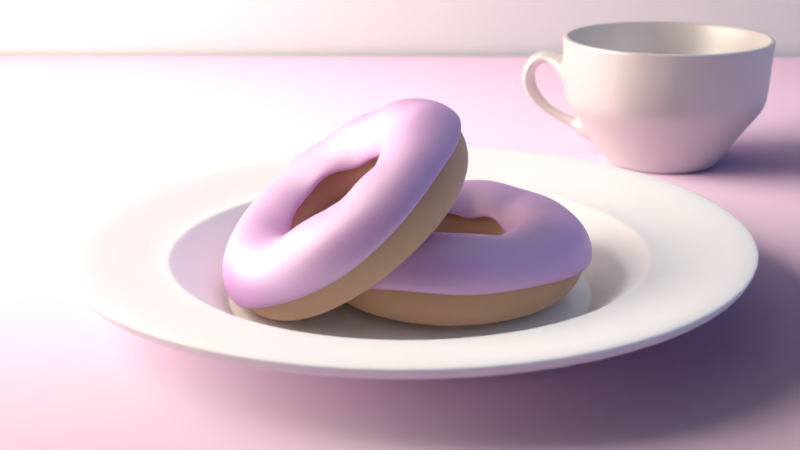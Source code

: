 # Source: donuts5.blend  (saved by Blender 2.79.0; exported with 4.5.12 LTS)
import bpy
from mathutils import Matrix  # noqa: F401  (used for matrix-valued properties, if any)

bpy.ops.wm.read_factory_settings(use_empty=True)
scene = bpy.context.scene
scene.name = 'Scene'

# ---- collections
col_collection_1 = bpy.data.collections.new('Collection 1'); scene.collection.children.link(col_collection_1)
col_collection_2 = bpy.data.collections.new('Collection 2'); scene.collection.children.link(col_collection_2)
col_collection_3 = bpy.data.collections.new('Collection 3'); scene.collection.children.link(col_collection_3)
col_collection_4 = bpy.data.collections.new('Collection 4'); scene.collection.children.link(col_collection_4)
col_collection_5 = bpy.data.collections.new('Collection 5'); scene.collection.children.link(col_collection_5)
col_collection_5.hide_render = True
col_collection_5.hide_viewport = True
col_collection_11 = bpy.data.collections.new('Collection 11'); scene.collection.children.link(col_collection_11)

# ---- images (referenced by path relative to the original .blend; pixels are not part of the script)
import os
ASSET_DIR = os.environ.get("B2B_ASSET_DIR", "")  # directory of the original .blend (textures are referenced by path, not embedded)
HERE = os.path.dirname(os.path.abspath(__file__))  # packed textures are extracted next to this script under _unpacked/

def load_image(name, relpath, width, height, colorspace="sRGB"):
    """Load a texture the original file referenced (path relative to the .blend, or extracted next to this script)."""
    p = next((c for c in (os.path.join(HERE, relpath), os.path.join(ASSET_DIR, relpath)) if relpath and os.path.exists(c)), "")
    if p:
        img = bpy.data.images.load(p, check_existing=True)
        img.name = name
    else:  # same state as the original file: an image datablock whose file is absent (Cycles renders it pink)
        img = bpy.data.images.new(name, width, height)
        img.source = "FILE"
        img.filepath = "//" + (relpath or name)
    img.colorspace_settings.name = colorspace
    return img
img_woodfine26_col_3k_jpg = load_image('WoodFine26_COL_3K.jpg', 'WoodFine26_COL_3K.jpg', 1024, 1024, 'sRGB')
img_woodfine26_nrm_3k_jpg = load_image('WoodFine26_NRM_3K.jpg', 'WoodFine26_NRM_3K.jpg', 1024, 1024, 'Non-Color')

# ---- materials (node trees are filled in below, after node groups)
mat_material_002 = bpy.data.materials.new('Material.002')
mat_material_002.alpha_threshold = 0.0
mat_material_002.preview_render_type = 'FLAT'
mat_material_002.diffuse_color = (0.3931, 0.1095, 0.049, 1.0)
mat_material_002.roughness = 0.5
mat_material_006 = bpy.data.materials.new('Material.006')
mat_material_006.alpha_threshold = 0.0
mat_material_006.diffuse_color = (0.8, 0.4084, 0.1132, 1.0)
mat_material_006.roughness = 0.5
mat_neon = bpy.data.materials.new('neon')
mat_neon.alpha_threshold = 0.0
mat_neon.diffuse_color = (1.0, 1.0, 1.0, 1.0)
mat_neon.roughness = 0.5
mat_material_003 = bpy.data.materials.new('Material.003')
mat_material_003.alpha_threshold = 0.0
mat_material_003.diffuse_color = (0.8, 0.4798, 0.7902, 1.0)
mat_material_003.roughness = 0.5
mat_material_007 = bpy.data.materials.new('Material.007')
mat_material_007.alpha_threshold = 0.0
mat_material_007.roughness = 0.5
mat_material_001 = bpy.data.materials.new('Material.001')
mat_material_001.alpha_threshold = 0.0
mat_material_001.roughness = 0.5
mat_material_015 = bpy.data.materials.new('Material.015')
mat_material_015.alpha_threshold = 0.0
mat_material_015.diffuse_color = (1.0, 1.0, 1.0, 1.0)
mat_material_015.roughness = 0.5
mat_material_016 = bpy.data.materials.new('Material.016')
mat_material_016.alpha_threshold = 0.0
mat_material_016.diffuse_color = (0.8, 0.5114, 0.1088, 1.0)
mat_material_016.roughness = 0.5
mat_material_014 = bpy.data.materials.new('Material.014')
mat_material_014.alpha_threshold = 0.0
mat_material_014.diffuse_color = (0.02745, 0.8, 0.7537, 1.0)
mat_material_014.roughness = 0.5
mat_material_013 = bpy.data.materials.new('Material.013')
mat_material_013.alpha_threshold = 0.0
mat_material_013.diffuse_color = (0.04707, 0.304, 0.304, 1.0)
mat_material_013.roughness = 0.5
mat_material_011 = bpy.data.materials.new('Material.011')
mat_material_011.alpha_threshold = 0.0
mat_material_011.diffuse_color = (0.1595, 0.8, 0.08218, 1.0)
mat_material_011.roughness = 0.5
mat_material_012 = bpy.data.materials.new('Material.012')
mat_material_012.alpha_threshold = 0.0
mat_material_012.diffuse_color = (0.6361, 0.1074, 0.8, 1.0)
mat_material_012.roughness = 0.5
mat_material_010 = bpy.data.materials.new('Material.010')
mat_material_010.alpha_threshold = 0.0
mat_material_010.diffuse_color = (0.02392, 0.06116, 0.8, 1.0)
mat_material_010.roughness = 0.5
mat_material_009 = bpy.data.materials.new('Material.009')
mat_material_009.alpha_threshold = 0.0
mat_material_009.diffuse_color = (0.8, 0.05097, 0.08849, 1.0)
mat_material_009.roughness = 0.5

# ---- material node trees
mat_material_002.use_nodes = True; mat_material_002.node_tree.nodes.clear()
_N = mat_material_002.node_tree.nodes; _L = mat_material_002.node_tree.links
n0 = _N.new('ShaderNodeOutputMaterial'); n0.name = 'Material Output'; n0.location = (869, 300)
n1 = _N.new('ShaderNodeTexImage'); n1.name = 'Image Texture'; n1.location = (-323, 461)
n1.width = 140
n1.image = img_woodfine26_col_3k_jpg
n2 = _N.new('ShaderNodeMixShader'); n2.name = 'Mix Shader'; n2.location = (649, 376)
n2.inputs[0].default_value = 0.1
n3 = _N.new('ShaderNodeBsdfAnisotropic'); n3.name = 'Glossy BSDF'; n3.location = (254, 216)
n3.distribution = 'GGX'
n3.inputs[1].default_value = 0.5164
n4 = _N.new('ShaderNodeBsdfDiffuse'); n4.name = 'Diffuse BSDF'; n4.location = (127, 450)
n4.inputs[1].default_value = 0.1
n5 = _N.new('ShaderNodeNormalMap'); n5.name = 'Normal Map'; n5.location = (-51, 116)
n6 = _N.new('ShaderNodeTexImage'); n6.name = 'Image Texture.002'; n6.location = (-335, 114)
n6.width = 140
n6.image = img_woodfine26_nrm_3k_jpg
n7 = _N.new('ShaderNodeHueSaturation'); n7.name = 'Hue Saturation Value'; n7.location = (-103, 469)
n7.inputs[1].default_value = 0.3
_L.new(n4.outputs[0], n2.inputs[1])
_L.new(n1.outputs[0], n7.inputs[4])
_L.new(n2.outputs[0], n0.inputs[0])
_L.new(n3.outputs[0], n2.inputs[2])
_L.new(n6.outputs[0], n5.inputs[1])
_L.new(n5.outputs[0], n4.inputs[2])
_L.new(n5.outputs[0], n3.inputs[4])
_L.new(n7.outputs[0], n4.inputs[0])
n0.is_active_output = True
mat_material_006.use_nodes = True; mat_material_006.node_tree.nodes.clear()
_N = mat_material_006.node_tree.nodes; _L = mat_material_006.node_tree.links
n0 = _N.new('ShaderNodeOutputMaterial'); n0.name = 'Material Output'; n0.location = (460, 300)
n1 = _N.new('ShaderNodeBsdfAnisotropic'); n1.name = 'Glossy BSDF'; n1.location = (2, 145)
n1.distribution = 'GGX'
n1.inputs[1].default_value = 0.9037
n2 = _N.new('ShaderNodeMixShader'); n2.name = 'Mix Shader'; n2.location = (240, 299)
n3 = _N.new('ShaderNodeBsdfDiffuse'); n3.name = 'Diffuse BSDF'; n3.location = (10, 300)
n3.inputs[0].default_value = (0.8, 0.4084, 0.1132, 1.0)
n3.inputs[1].default_value = 0.6417
_L.new(n3.outputs[0], n2.inputs[1])
_L.new(n2.outputs[0], n0.inputs[0])
_L.new(n1.outputs[0], n2.inputs[2])
n0.is_active_output = True
mat_neon.use_nodes = True; mat_neon.node_tree.nodes.clear()
_N = mat_neon.node_tree.nodes; _L = mat_neon.node_tree.links
n0 = _N.new('ShaderNodeOutputMaterial'); n0.name = 'Material Output'; n0.location = (300, 300)
n1 = _N.new('ShaderNodeEmission'); n1.name = 'Emission'; n1.location = (10, 300)
n1.inputs[0].default_value = (0.8, 0.1125, 0.779, 1.0)
n1.inputs[1].default_value = 28.5
_L.new(n1.outputs[0], n0.inputs[0])
n0.is_active_output = True
mat_material_003.use_nodes = True; mat_material_003.node_tree.nodes.clear()
_N = mat_material_003.node_tree.nodes; _L = mat_material_003.node_tree.links
n0 = _N.new('ShaderNodeOutputMaterial'); n0.name = 'Material Output'; n0.location = (334, 300)
n1 = _N.new('ShaderNodeMixShader'); n1.name = 'Mix Shader'; n1.location = (125, 230)
n1.inputs[0].default_value = 0.4
n2 = _N.new('ShaderNodeBsdfDiffuse'); n2.name = 'Diffuse BSDF'; n2.location = (-139, 332)
n2.inputs[0].default_value = (0.7552, 0.3165, 0.8, 1.0)
n2.inputs[1].default_value = 0.3
n3 = _N.new('ShaderNodeBsdfAnisotropic'); n3.name = 'Glossy BSDF'; n3.location = (-141, 165)
n3.distribution = 'GGX'
n3.inputs[1].default_value = 0.6055
_L.new(n2.outputs[0], n1.inputs[1])
_L.new(n1.outputs[0], n0.inputs[0])
_L.new(n3.outputs[0], n1.inputs[2])
n0.is_active_output = True
mat_material_007.use_nodes = True; mat_material_007.node_tree.nodes.clear()
_N = mat_material_007.node_tree.nodes; _L = mat_material_007.node_tree.links
n0 = _N.new('ShaderNodeOutputMaterial'); n0.name = 'Material Output'; n0.location = (460, 300)
n1 = _N.new('ShaderNodeBsdfDiffuse'); n1.name = 'Diffuse BSDF'; n1.location = (10, 300)
n1.inputs[0].default_value = (0.723, 0.6693, 0.6581, 1.0)
n1.inputs[1].default_value = 0.1558
n2 = _N.new('ShaderNodeBsdfAnisotropic'); n2.name = 'Glossy BSDF'; n2.location = (3, 139)
n2.distribution = 'GGX'
n2.inputs[1].default_value = 0.3536
n3 = _N.new('ShaderNodeMixShader'); n3.name = 'Mix Shader'; n3.location = (240, 286)
n3.inputs[0].default_value = 0.3052
_L.new(n1.outputs[0], n3.inputs[1])
_L.new(n3.outputs[0], n0.inputs[0])
_L.new(n2.outputs[0], n3.inputs[2])
n0.is_active_output = True
mat_material_001.use_nodes = True; mat_material_001.node_tree.nodes.clear()
_N = mat_material_001.node_tree.nodes; _L = mat_material_001.node_tree.links
n0 = _N.new('ShaderNodeOutputMaterial'); n0.name = 'Material Output'; n0.location = (460, 300)
n1 = _N.new('ShaderNodeBsdfDiffuse'); n1.name = 'Diffuse BSDF'; n1.location = (10, 300)
n1.inputs[0].default_value = (1.0, 1.0, 1.0, 1.0)
n2 = _N.new('ShaderNodeBsdfAnisotropic'); n2.name = 'Glossy BSDF'; n2.location = (7, 113)
n2.distribution = 'GGX'
n2.inputs[0].default_value = (0.7925, 0.785, 0.8, 1.0)
n2.inputs[1].default_value = 0.3536
n3 = _N.new('ShaderNodeMixShader'); n3.name = 'Mix Shader'; n3.location = (241, 191)
n3.inputs[0].default_value = 0.07273
_L.new(n1.outputs[0], n3.inputs[1])
_L.new(n3.outputs[0], n0.inputs[0])
_L.new(n2.outputs[0], n3.inputs[2])
n0.is_active_output = True
mat_material_015.use_nodes = True; mat_material_015.node_tree.nodes.clear()
_N = mat_material_015.node_tree.nodes; _L = mat_material_015.node_tree.links
n0 = _N.new('ShaderNodeOutputMaterial'); n0.name = 'Material Output'; n0.location = (460, 300)
n1 = _N.new('ShaderNodeBsdfDiffuse'); n1.name = 'Diffuse BSDF'; n1.location = (10, 300)
n1.inputs[0].default_value = (1.0, 1.0, 1.0, 1.0)
n1.inputs[1].default_value = 0.3583
n2 = _N.new('ShaderNodeMixShader'); n2.name = 'Mix Shader'; n2.location = (240, 333)
n2.inputs[0].default_value = 0.2273
n3 = _N.new('ShaderNodeBsdfAnisotropic'); n3.name = 'Glossy BSDF'; n3.location = (-19, 123)
n3.distribution = 'GGX'
n3.inputs[1].default_value = 0.5477
_L.new(n1.outputs[0], n2.inputs[1])
_L.new(n2.outputs[0], n0.inputs[0])
_L.new(n3.outputs[0], n2.inputs[2])
n0.is_active_output = True
mat_material_016.use_nodes = True; mat_material_016.node_tree.nodes.clear()
_N = mat_material_016.node_tree.nodes; _L = mat_material_016.node_tree.links
n0 = _N.new('ShaderNodeOutputMaterial'); n0.name = 'Material Output'; n0.location = (460, 300)
n1 = _N.new('ShaderNodeBsdfDiffuse'); n1.name = 'Diffuse BSDF'; n1.location = (10, 300)
n1.inputs[0].default_value = (0.8, 0.5114, 0.1088, 1.0)
n1.inputs[1].default_value = 0.4417
n2 = _N.new('ShaderNodeMixShader'); n2.name = 'Mix Shader'; n2.location = (240, 333)
n2.inputs[0].default_value = 0.1818
n3 = _N.new('ShaderNodeBsdfAnisotropic'); n3.name = 'Glossy BSDF'; n3.location = (-19, 123)
n3.distribution = 'GGX'
n3.inputs[1].default_value = 0.3162
n4 = _N.new('ShaderNodeBsdfAnisotropic'); n4.name = 'Glossy BSDF.001'; n4.location = (-19, 123)
n4.distribution = 'GGX'
n4.inputs[1].default_value = 0.6708
_L.new(n1.outputs[0], n2.inputs[1])
_L.new(n2.outputs[0], n0.inputs[0])
_L.new(n3.outputs[0], n2.inputs[2])
n0.is_active_output = True
mat_material_014.use_nodes = True; mat_material_014.node_tree.nodes.clear()
_N = mat_material_014.node_tree.nodes; _L = mat_material_014.node_tree.links
n0 = _N.new('ShaderNodeOutputMaterial'); n0.name = 'Material Output'; n0.location = (460, 300)
n1 = _N.new('ShaderNodeBsdfDiffuse'); n1.name = 'Diffuse BSDF'; n1.location = (10, 300)
n1.inputs[0].default_value = (0.02745, 0.8, 0.7537, 1.0)
n1.inputs[1].default_value = 0.4917
n2 = _N.new('ShaderNodeMixShader'); n2.name = 'Mix Shader'; n2.location = (240, 333)
n2.inputs[0].default_value = 0.05455
n3 = _N.new('ShaderNodeBsdfAnisotropic'); n3.name = 'Glossy BSDF'; n3.location = (-19, 123)
n3.distribution = 'GGX'
n3.inputs[1].default_value = 0.3162
n4 = _N.new('ShaderNodeBsdfAnisotropic'); n4.name = 'Glossy BSDF.001'; n4.location = (-19, 123)
n4.distribution = 'GGX'
n4.inputs[1].default_value = 0.6191
_L.new(n1.outputs[0], n2.inputs[1])
_L.new(n2.outputs[0], n0.inputs[0])
_L.new(n3.outputs[0], n2.inputs[2])
n0.is_active_output = True
mat_material_013.use_nodes = True; mat_material_013.node_tree.nodes.clear()
_N = mat_material_013.node_tree.nodes; _L = mat_material_013.node_tree.links
n0 = _N.new('ShaderNodeOutputMaterial'); n0.name = 'Material Output'; n0.location = (460, 300)
n1 = _N.new('ShaderNodeBsdfDiffuse'); n1.name = 'Diffuse BSDF'; n1.location = (10, 300)
n1.inputs[0].default_value = (0.04707, 0.304, 0.304, 1.0)
n1.inputs[1].default_value = 0.3583
n2 = _N.new('ShaderNodeMixShader'); n2.name = 'Mix Shader'; n2.location = (240, 333)
n2.inputs[0].default_value = 0.1636
n3 = _N.new('ShaderNodeBsdfAnisotropic'); n3.name = 'Glossy BSDF'; n3.location = (-19, 123)
n3.distribution = 'GGX'
n3.inputs[1].default_value = 0.4743
_L.new(n1.outputs[0], n2.inputs[1])
_L.new(n2.outputs[0], n0.inputs[0])
_L.new(n3.outputs[0], n2.inputs[2])
n0.is_active_output = True
mat_material_011.use_nodes = True; mat_material_011.node_tree.nodes.clear()
_N = mat_material_011.node_tree.nodes; _L = mat_material_011.node_tree.links
n0 = _N.new('ShaderNodeOutputMaterial'); n0.name = 'Material Output'; n0.location = (460, 300)
n1 = _N.new('ShaderNodeBsdfDiffuse'); n1.name = 'Diffuse BSDF'; n1.location = (10, 300)
n1.inputs[0].default_value = (0.1595, 0.8, 0.08218, 1.0)
n1.inputs[1].default_value = 0.3583
n2 = _N.new('ShaderNodeMixShader'); n2.name = 'Mix Shader'; n2.location = (240, 333)
n2.inputs[0].default_value = 0.1727
n3 = _N.new('ShaderNodeBsdfAnisotropic'); n3.name = 'Glossy BSDF'; n3.location = (-19, 123)
n3.distribution = 'GGX'
n3.inputs[1].default_value = 0.5477
_L.new(n1.outputs[0], n2.inputs[1])
_L.new(n2.outputs[0], n0.inputs[0])
_L.new(n3.outputs[0], n2.inputs[2])
n0.is_active_output = True
mat_material_012.use_nodes = True; mat_material_012.node_tree.nodes.clear()
_N = mat_material_012.node_tree.nodes; _L = mat_material_012.node_tree.links
n0 = _N.new('ShaderNodeOutputMaterial'); n0.name = 'Material Output'; n0.location = (460, 300)
n1 = _N.new('ShaderNodeBsdfDiffuse'); n1.name = 'Diffuse BSDF'; n1.location = (10, 300)
n1.inputs[0].default_value = (0.6361, 0.1074, 0.8, 1.0)
n1.inputs[1].default_value = 0.4417
n2 = _N.new('ShaderNodeMixShader'); n2.name = 'Mix Shader'; n2.location = (240, 333)
n2.inputs[0].default_value = 0.1727
n3 = _N.new('ShaderNodeBsdfAnisotropic'); n3.name = 'Glossy BSDF'; n3.location = (-19, 123)
n3.distribution = 'GGX'
n3.inputs[1].default_value = 0.5477
_L.new(n1.outputs[0], n2.inputs[1])
_L.new(n2.outputs[0], n0.inputs[0])
_L.new(n3.outputs[0], n2.inputs[2])
n0.is_active_output = True
mat_material_010.use_nodes = True; mat_material_010.node_tree.nodes.clear()
_N = mat_material_010.node_tree.nodes; _L = mat_material_010.node_tree.links
n0 = _N.new('ShaderNodeOutputMaterial'); n0.name = 'Material Output'; n0.location = (460, 300)
n1 = _N.new('ShaderNodeBsdfDiffuse'); n1.name = 'Diffuse BSDF'; n1.location = (10, 300)
n1.inputs[0].default_value = (0.02392, 0.06116, 0.8, 1.0)
n1.inputs[1].default_value = 0.4417
n2 = _N.new('ShaderNodeMixShader'); n2.name = 'Mix Shader'; n2.location = (240, 333)
n2.inputs[0].default_value = 0.1364
n3 = _N.new('ShaderNodeBsdfAnisotropic'); n3.name = 'Glossy BSDF'; n3.location = (-19, 123)
n3.distribution = 'GGX'
n3.inputs[1].default_value = 0.4378
_L.new(n1.outputs[0], n2.inputs[1])
_L.new(n2.outputs[0], n0.inputs[0])
_L.new(n3.outputs[0], n2.inputs[2])
n0.is_active_output = True
mat_material_009.use_nodes = True; mat_material_009.node_tree.nodes.clear()
_N = mat_material_009.node_tree.nodes; _L = mat_material_009.node_tree.links
n0 = _N.new('ShaderNodeOutputMaterial'); n0.name = 'Material Output'; n0.location = (460, 300)
n1 = _N.new('ShaderNodeBsdfDiffuse'); n1.name = 'Diffuse BSDF'; n1.location = (10, 300)
n1.inputs[0].default_value = (0.8, 0.05097, 0.08849, 1.0)
n1.inputs[1].default_value = 0.3583
n2 = _N.new('ShaderNodeMixShader'); n2.name = 'Mix Shader'; n2.location = (240, 333)
n2.inputs[0].default_value = 0.1273
n3 = _N.new('ShaderNodeBsdfAnisotropic'); n3.name = 'Glossy BSDF'; n3.location = (-19, 123)
n3.distribution = 'GGX'
n3.inputs[1].default_value = 0.483
_L.new(n1.outputs[0], n2.inputs[1])
_L.new(n2.outputs[0], n0.inputs[0])
_L.new(n3.outputs[0], n2.inputs[2])
n0.is_active_output = True

# ---- world
world_world = bpy.data.worlds.new('World'); scene.world = world_world
world_world.use_nodes = True; world_world.node_tree.nodes.clear()
_N = world_world.node_tree.nodes; _L = world_world.node_tree.links
n0 = _N.new('ShaderNodeOutputWorld'); n0.name = 'World Output'; n0.location = (300, 300)
n1 = _N.new('ShaderNodeBackground'); n1.name = 'Background'; n1.location = (10, 300)
n1.inputs[0].default_value = (0.0, 0.0, 0.0, 1.0)
n1.inputs[1].default_value = 0.0
_L.new(n1.outputs[0], n0.inputs[0])
n0.is_active_output = True
world_world.color = (1.0, 1.0, 1.0)
world_world.use_sun_shadow = False
world_world.sun_shadow_jitter_overblur = 0.0
world_world.cycles.sampling_method = 'MANUAL'

# ---- cameras
cam_camera = bpy.data.cameras.new('Camera')
cam_camera.clip_end = 100.0
cam_camera.sensor_width = 32.0
cam_camera.sensor_height = 18.0
cam_camera.ortho_scale = 7.314
cam_camera.show_limits = True
cam_camera.dof.use_dof = True
cam_camera.dof.focus_distance = 7.88
cam_camera.dof.aperture_fstop = 0.8

# ---- lights
light_area_002 = bpy.data.lights.new('Area.002', 'AREA')
light_area_002.transmission_factor = 0.0
light_area_002.energy = 392.7
light_area_002.shadow_buffer_clip_start = 0.5
light_area_002.shadow_soft_size = 10.0
light_area_002.shadow_maximum_resolution = 0.006
light_area_002.use_absolute_resolution = True
light_area_002.size = 10.0
light_area_002.size_y = 0.1
light_area_001 = bpy.data.lights.new('Area.001', 'AREA')
light_area_001.color = (0.3877, 0.5974, 1.0)
light_area_001.transmission_factor = 0.0
light_area_001.energy = 1572.0
light_area_001.shadow_buffer_clip_start = 0.5
light_area_001.shadow_soft_size = 30.0
light_area_001.shadow_maximum_resolution = 0.006
light_area_001.use_absolute_resolution = True
light_area_001.size = 30.0
light_area_001.size_y = 0.1
light_area = bpy.data.lights.new('Area', 'AREA')
light_area.color = (1.0, 0.8716, 0.7373)
light_area.transmission_factor = 0.0
light_area.energy = 2355.0
light_area.shadow_buffer_clip_start = 0.5
light_area.shadow_soft_size = 10.0
light_area.shadow_maximum_resolution = 0.006
light_area.use_absolute_resolution = True
light_area.size = 10.0
light_area.size_y = 0.1

# ---- meshes
me_plane_001 = bpy.data.meshes.new('Plane.001')
me_plane_001.from_pydata([(-1.0, -1.0, 0.0), (1.0, -1.0, 0.0), (-1.0, 1.0, 0.0), (1.0, 1.0, 0.0)], [], [(0, 1, 3, 2)])
me_plane_001.use_remesh_preserve_volume = False
me_plane_001.use_remesh_preserve_attributes = False
me_plane_001.use_mirror_vertex_groups = False
me_plane_001.update()
me_plane = bpy.data.meshes.new('Plane')
me_plane.from_pydata([(-1.0, -1.0, 0.0), (1.0, -1.0, 0.0), (-1.0, 1.0, 0.0), (1.0, 1.0, 0.0)], [], [(0, 1, 3, 2)])
_uv = me_plane.uv_layers.new(name='UVMap')
_uv.uv.foreach_set('vector', [0.0001, 9.998e-05, 0.9999, 9.998e-05, 0.9999, 0.9999, 9.998e-05, 0.9999])
me_plane.materials.append(mat_material_002)
me_plane.use_remesh_preserve_volume = False
me_plane.use_remesh_preserve_attributes = False
me_plane.use_mirror_vertex_groups = False
me_plane.update()
me_torus_006 = bpy.data.meshes.new('Torus.006')
me_torus_006.from_pydata([(1.4, 0.0, 0.0), (1.306, 0.0, 0.2571), (1.069, 0.0, 0.3939), (0.8, 0.0, 0.3464), (0.6241, 0.0, 0.1368), (0.6241, 0.0, -0.1368), (0.8, 0.0, -0.3464), (1.069, 0.0, -0.3939), (1.306, 0.0, -0.2571), (1.331, 0.4326, 0.0), (1.242, 0.4037, 0.2571), (1.017, 0.3305, 0.3939), (0.7608, 0.2472, 0.3464), (0.5936, 0.1929, 0.1368), (0.5936, 0.1929, -0.1368), (0.7608, 0.2472, -0.3464), (1.017, 0.3305, -0.3939), (1.242, 0.4037, -0.2571), (1.133, 0.8229, 0.0), (1.057, 0.7679, 0.2571), (0.8652, 0.6286, 0.3939), (0.6472, 0.4702, 0.3464), (0.5049, 0.3669, 0.1368), (0.5049, 0.3669, -0.1368), (0.6472, 0.4702, -0.3464), (0.8652, 0.6286, -0.3939), (1.057, 0.7679, -0.2571), (0.8229, 1.133, 0.0), (0.7679, 1.057, 0.2571), (0.6286, 0.8652, 0.3939), (0.4702, 0.6472, 0.3464), (0.3669, 0.5049, 0.1368), (0.3669, 0.5049, -0.1368), (0.4702, 0.6472, -0.3464), (0.6286, 0.8652, -0.3939), (0.7679, 1.057, -0.2571), (0.4326, 1.331, 0.0), (0.4037, 1.242, 0.2571), (0.3305, 1.017, 0.3939), (0.2472, 0.7608, 0.3464), (0.1929, 0.5936, 0.1368), (0.1929, 0.5936, -0.1368), (0.2472, 0.7608, -0.3464), (0.3305, 1.017, -0.3939), (0.4037, 1.242, -0.2571), (1.057e-07, 1.4, 0.0), (9.863e-08, 1.306, 0.2571), (8.074e-08, 1.069, 0.3939), (6.04e-08, 0.8, 0.3464), (4.712e-08, 0.6241, 0.1368), (4.712e-08, 0.6241, -0.1368), (6.04e-08, 0.8, -0.3464), (8.074e-08, 1.069, -0.3939), (9.863e-08, 1.306, -0.2571), (-0.4326, 1.331, 0.0), (-0.4037, 1.242, 0.2571), (-0.3305, 1.017, 0.3939), (-0.2472, 0.7608, 0.3464), (-0.1929, 0.5936, 0.1368), (-0.1929, 0.5936, -0.1368), (-0.2472, 0.7608, -0.3464), (-0.3305, 1.017, -0.3939), (-0.4037, 1.242, -0.2571), (-0.8229, 1.133, 0.0), (-0.7679, 1.057, 0.2571), (-0.6286, 0.8652, 0.3939), (-0.4702, 0.6472, 0.3464), (-0.3669, 0.5049, 0.1368), (-0.3669, 0.5049, -0.1368), (-0.4702, 0.6472, -0.3464), (-0.6286, 0.8652, -0.3939), (-0.7679, 1.057, -0.2571), (-1.133, 0.8229, 0.0), (-1.057, 0.7679, 0.2571), (-0.8652, 0.6286, 0.3939), (-0.6472, 0.4702, 0.3464), (-0.5049, 0.3669, 0.1368), (-0.5049, 0.3669, -0.1368), (-0.6472, 0.4702, -0.3464), (-0.8652, 0.6286, -0.3939), (-1.057, 0.7679, -0.2571), (-1.331, 0.4326, 0.0), (-1.242, 0.4037, 0.2571), (-1.017, 0.3305, 0.3939), (-0.7608, 0.2472, 0.3464), (-0.5936, 0.1929, 0.1368), (-0.5936, 0.1929, -0.1368), (-0.7608, 0.2472, -0.3464), (-1.017, 0.3305, -0.3939), (-1.242, 0.4037, -0.2571), (-1.4, 1.224e-07, 0.0), (-1.306, 1.142e-07, 0.2571), (-1.069, 9.35e-08, 0.3939), (-0.8, 6.994e-08, 0.3464), (-0.6241, 5.456e-08, 0.1368), (-0.6241, 5.456e-08, -0.1368), (-0.8, 6.994e-08, -0.3464), (-1.069, 9.35e-08, -0.3939), (-1.306, 1.142e-07, -0.2571), (-1.331, -0.4326, 0.0), (-1.242, -0.4037, 0.2571), (-1.017, -0.3305, 0.3939), (-0.7608, -0.2472, 0.3464), (-0.5936, -0.1929, 0.1368), (-0.5936, -0.1929, -0.1368), (-0.7608, -0.2472, -0.3464), (-1.017, -0.3305, -0.3939), (-1.242, -0.4037, -0.2571), (-1.133, -0.8229, 0.0), (-1.057, -0.7679, 0.2571), (-0.8652, -0.6286, 0.3939), (-0.6472, -0.4702, 0.3464), (-0.5049, -0.3669, 0.1368), (-0.5049, -0.3669, -0.1368), (-0.6472, -0.4702, -0.3464), (-0.8652, -0.6286, -0.3939), (-1.057, -0.7679, -0.2571), (-0.8229, -1.133, 0.0), (-0.7679, -1.057, 0.2571), (-0.6286, -0.8652, 0.3939), (-0.4702, -0.6472, 0.3464), (-0.3669, -0.5049, 0.1368), (-0.3669, -0.5049, -0.1368), (-0.4702, -0.6472, -0.3464), (-0.6286, -0.8652, -0.3939), (-0.7679, -1.057, -0.2571), (-0.4326, -1.331, 0.0), (-0.4037, -1.242, 0.2571), (-0.3305, -1.017, 0.3939), (-0.2472, -0.7608, 0.3464), (-0.1929, -0.5936, 0.1368), (-0.1929, -0.5936, -0.1368), (-0.2472, -0.7608, -0.3464), (-0.3305, -1.017, -0.3939), (-0.4037, -1.242, -0.2571), (1.057e-07, -1.4, 0.0), (9.863e-08, -1.306, 0.2571), (8.074e-08, -1.069, 0.3939), (6.04e-08, -0.8, 0.3464), (4.712e-08, -0.6241, 0.1368), (4.712e-08, -0.6241, -0.1368), (6.04e-08, -0.8, -0.3464), (8.074e-08, -1.069, -0.3939), (9.863e-08, -1.306, -0.2571), (0.4326, -1.331, 0.0), (0.4037, -1.242, 0.2571), (0.3305, -1.017, 0.3939), (0.2472, -0.7608, 0.3464), (0.1929, -0.5936, 0.1368), (0.1929, -0.5936, -0.1368), (0.2472, -0.7608, -0.3464), (0.3305, -1.017, -0.3939), (0.4037, -1.242, -0.2571), (0.8229, -1.133, 0.0), (0.7679, -1.057, 0.2571), (0.6286, -0.8652, 0.3939), (0.4702, -0.6472, 0.3464), (0.3668, -0.5049, 0.1368), (0.3668, -0.5049, -0.1368), (0.4702, -0.6472, -0.3464), (0.6286, -0.8652, -0.3939), (0.7679, -1.057, -0.2571), (1.133, -0.8229, 0.0), (1.057, -0.7679, 0.2571), (0.8652, -0.6286, 0.3939), (0.6472, -0.4702, 0.3464), (0.5049, -0.3669, 0.1368), (0.5049, -0.3669, -0.1368), (0.6472, -0.4702, -0.3464), (0.8652, -0.6286, -0.3939), (1.057, -0.7679, -0.2571), (1.331, -0.4326, 0.0), (1.242, -0.4037, 0.2571), (1.017, -0.3305, 0.3939), (0.7608, -0.2472, 0.3464), (0.5936, -0.1929, 0.1368), (0.5936, -0.1929, -0.1368), (0.7608, -0.2472, -0.3464), (1.017, -0.3305, -0.3939), (1.242, -0.4037, -0.2571)], [], [(0, 9, 10, 1), (1, 10, 11, 2), (2, 11, 12, 3), (3, 12, 13, 4), (4, 13, 14, 5), (5, 14, 15, 6), (6, 15, 16, 7), (7, 16, 17, 8), (8, 17, 9, 0), (9, 18, 19, 10), (10, 19, 20, 11), (11, 20, 21, 12), (12, 21, 22, 13), (13, 22, 23, 14), (14, 23, 24, 15), (15, 24, 25, 16), (16, 25, 26, 17), (17, 26, 18, 9), (18, 27, 28, 19), (19, 28, 29, 20), (20, 29, 30, 21), (21, 30, 31, 22), (22, 31, 32, 23), (23, 32, 33, 24), (24, 33, 34, 25), (25, 34, 35, 26), (26, 35, 27, 18), (27, 36, 37, 28), (28, 37, 38, 29), (29, 38, 39, 30), (30, 39, 40, 31), (31, 40, 41, 32), (32, 41, 42, 33), (33, 42, 43, 34), (34, 43, 44, 35), (35, 44, 36, 27), (36, 45, 46, 37), (37, 46, 47, 38), (38, 47, 48, 39), (39, 48, 49, 40), (40, 49, 50, 41), (41, 50, 51, 42), (42, 51, 52, 43), (43, 52, 53, 44), (44, 53, 45, 36), (45, 54, 55, 46), (46, 55, 56, 47), (47, 56, 57, 48), (48, 57, 58, 49), (49, 58, 59, 50), (50, 59, 60, 51), (51, 60, 61, 52), (52, 61, 62, 53), (53, 62, 54, 45), (54, 63, 64, 55), (55, 64, 65, 56), (56, 65, 66, 57), (57, 66, 67, 58), (58, 67, 68, 59), (59, 68, 69, 60), (60, 69, 70, 61), (61, 70, 71, 62), (62, 71, 63, 54), (63, 72, 73, 64), (64, 73, 74, 65), (65, 74, 75, 66), (66, 75, 76, 67), (67, 76, 77, 68), (68, 77, 78, 69), (69, 78, 79, 70), (70, 79, 80, 71), (71, 80, 72, 63), (72, 81, 82, 73), (73, 82, 83, 74), (74, 83, 84, 75), (75, 84, 85, 76), (76, 85, 86, 77), (77, 86, 87, 78), (78, 87, 88, 79), (79, 88, 89, 80), (80, 89, 81, 72), (81, 90, 91, 82), (82, 91, 92, 83), (83, 92, 93, 84), (84, 93, 94, 85), (85, 94, 95, 86), (86, 95, 96, 87), (87, 96, 97, 88), (88, 97, 98, 89), (89, 98, 90, 81), (90, 99, 100, 91), (91, 100, 101, 92), (92, 101, 102, 93), (93, 102, 103, 94), (94, 103, 104, 95), (95, 104, 105, 96), (96, 105, 106, 97), (97, 106, 107, 98), (98, 107, 99, 90), (99, 108, 109, 100), (100, 109, 110, 101), (101, 110, 111, 102), (102, 111, 112, 103), (103, 112, 113, 104), (104, 113, 114, 105), (105, 114, 115, 106), (106, 115, 116, 107), (107, 116, 108, 99), (108, 117, 118, 109), (109, 118, 119, 110), (110, 119, 120, 111), (111, 120, 121, 112), (112, 121, 122, 113), (113, 122, 123, 114), (114, 123, 124, 115), (115, 124, 125, 116), (116, 125, 117, 108), (117, 126, 127, 118), (118, 127, 128, 119), (119, 128, 129, 120), (120, 129, 130, 121), (121, 130, 131, 122), (122, 131, 132, 123), (123, 132, 133, 124), (124, 133, 134, 125), (125, 134, 126, 117), (126, 135, 136, 127), (127, 136, 137, 128), (128, 137, 138, 129), (129, 138, 139, 130), (130, 139, 140, 131), (131, 140, 141, 132), (132, 141, 142, 133), (133, 142, 143, 134), (134, 143, 135, 126), (135, 144, 145, 136), (136, 145, 146, 137), (137, 146, 147, 138), (138, 147, 148, 139), (139, 148, 149, 140), (140, 149, 150, 141), (141, 150, 151, 142), (142, 151, 152, 143), (143, 152, 144, 135), (144, 153, 154, 145), (145, 154, 155, 146), (146, 155, 156, 147), (147, 156, 157, 148), (148, 157, 158, 149), (149, 158, 159, 150), (150, 159, 160, 151), (151, 160, 161, 152), (152, 161, 153, 144), (153, 162, 163, 154), (154, 163, 164, 155), (155, 164, 165, 156), (156, 165, 166, 157), (157, 166, 167, 158), (158, 167, 168, 159), (159, 168, 169, 160), (160, 169, 170, 161), (161, 170, 162, 153), (162, 171, 172, 163), (163, 172, 173, 164), (164, 173, 174, 165), (165, 174, 175, 166), (166, 175, 176, 167), (167, 176, 177, 168), (168, 177, 178, 169), (169, 178, 179, 170), (170, 179, 171, 162), (171, 0, 1, 172), (172, 1, 2, 173), (173, 2, 3, 174), (174, 3, 4, 175), (175, 4, 5, 176), (176, 5, 6, 177), (177, 6, 7, 178), (178, 7, 8, 179), (179, 8, 0, 171)])
me_torus_006.polygons.foreach_set('use_smooth', [True] * 180)
me_torus_006.materials.append(mat_material_006)
me_torus_006.materials.append(mat_neon)
me_torus_006.use_remesh_preserve_volume = False
me_torus_006.use_remesh_preserve_attributes = False
me_torus_006.use_mirror_vertex_groups = False
me_torus_006.update()
me_torus_005 = bpy.data.meshes.new('Torus.005')
me_torus_005.from_pydata([(1.4, 0.0, 1.164), (1.306, 0.0, 1.457), (1.069, 0.0, 1.577), (0.8, 0.0, 1.548), (0.6241, 0.0, 1.256), (1.331, 0.4326, 1.162), (1.242, 0.4037, 1.418), (1.017, 0.3305, 1.595), (0.7608, 0.2472, 1.496), (0.5936, 0.1929, 1.213), (1.133, 0.8229, 1.176), (1.057, 0.7679, 1.436), (0.8652, 0.6286, 1.468), (0.6472, 0.4702, 1.446), (0.5049, 0.3669, 1.235), (0.8229, 1.133, 1.131), (0.7679, 1.057, 1.351), (0.6286, 0.8652, 1.565), (0.4702, 0.6472, 1.484), (0.3669, 0.5049, 1.308), (0.4326, 1.331, 1.09), (0.4037, 1.242, 1.434), (0.3305, 1.017, 1.497), (0.2472, 0.7608, 1.531), (0.1929, 0.5936, 1.293), (1.057e-07, 1.4, 1.119), (9.863e-08, 1.306, 1.38), (8.074e-08, 1.069, 1.474), (6.04e-08, 0.8, 1.442), (4.712e-08, 0.6241, 1.177), (-0.4326, 1.331, 1.156), (-0.4037, 1.242, 1.357), (-0.3305, 1.017, 1.506), (-0.2472, 0.7608, 1.536), (-0.1929, 0.5936, 1.169), (-0.8229, 1.133, 1.199), (-0.7679, 1.057, 1.437), (-0.6286, 0.8652, 1.473), (-0.4702, 0.6472, 1.417), (-0.3669, 0.5049, 1.309), (-1.133, 0.8229, 1.175), (-1.057, 0.7679, 1.369), (-0.8652, 0.6286, 1.521), (-0.6472, 0.4702, 1.528), (-0.5049, 0.3669, 1.313), (-1.331, 0.4326, 1.177), (-1.242, 0.4037, 1.447), (-1.017, 0.3305, 1.568), (-0.7608, 0.2472, 1.44), (-0.5936, 0.1929, 1.22), (-1.4, 1.224e-07, 1.151), (-1.306, 1.142e-07, 1.408), (-1.069, 9.35e-08, 1.469), (-0.8, 6.994e-08, 1.446), (-0.6241, 5.456e-08, 1.331), (-1.331, -0.4326, 1.217), (-1.242, -0.4037, 1.41), (-1.017, -0.3305, 1.611), (-0.7608, -0.2472, 1.46), (-0.5936, -0.1929, 1.251), (-1.133, -0.8229, 1.132), (-1.057, -0.7679, 1.364), (-0.8652, -0.6286, 1.502), (-0.6472, -0.4702, 1.46), (-0.5049, -0.3669, 1.256), (-0.8229, -1.133, 1.173), (-0.7679, -1.057, 1.44), (-0.6286, -0.8652, 1.577), (-0.4702, -0.6472, 1.461), (-0.3669, -0.5049, 1.203), (-0.4326, -1.331, 1.18), (-0.4037, -1.242, 1.388), (-0.3305, -1.017, 1.528), (-0.2472, -0.7608, 1.451), (-0.1929, -0.5936, 1.308), (1.057e-07, -1.4, 1.127), (9.863e-08, -1.306, 1.467), (8.074e-08, -1.069, 1.592), (6.04e-08, -0.8, 1.46), (4.712e-08, -0.6241, 1.357), (0.4326, -1.331, 1.184), (0.4037, -1.242, 1.444), (0.3305, -1.017, 1.563), (0.2472, -0.7608, 1.442), (0.1929, -0.5936, 1.299), (0.8229, -1.133, 1.121), (0.7679, -1.057, 1.465), (0.6286, -0.8652, 1.555), (0.4702, -0.6472, 1.483), (0.3668, -0.5049, 1.31), (1.133, -0.8229, 1.117), (1.057, -0.7679, 1.431), (0.8652, -0.6286, 1.575), (0.6472, -0.4702, 1.435), (0.5049, -0.3669, 1.296), (1.331, -0.4326, 1.202), (1.242, -0.4037, 1.407), (1.017, -0.3305, 1.573), (0.7608, -0.2472, 1.532), (0.5936, -0.1929, 1.242)], [], [(0, 1, 6, 5), (1, 2, 7, 6), (2, 3, 8, 7), (3, 4, 9, 8), (5, 6, 11, 10), (6, 7, 12, 11), (7, 8, 13, 12), (8, 9, 14, 13), (10, 11, 16, 15), (11, 12, 17, 16), (12, 13, 18, 17), (13, 14, 19, 18), (15, 16, 21, 20), (16, 17, 22, 21), (17, 18, 23, 22), (18, 19, 24, 23), (20, 21, 26, 25), (21, 22, 27, 26), (22, 23, 28, 27), (23, 24, 29, 28), (25, 26, 31, 30), (26, 27, 32, 31), (27, 28, 33, 32), (28, 29, 34, 33), (30, 31, 36, 35), (31, 32, 37, 36), (32, 33, 38, 37), (33, 34, 39, 38), (35, 36, 41, 40), (36, 37, 42, 41), (37, 38, 43, 42), (38, 39, 44, 43), (40, 41, 46, 45), (41, 42, 47, 46), (42, 43, 48, 47), (43, 44, 49, 48), (45, 46, 51, 50), (46, 47, 52, 51), (47, 48, 53, 52), (48, 49, 54, 53), (50, 51, 56, 55), (51, 52, 57, 56), (52, 53, 58, 57), (53, 54, 59, 58), (55, 56, 61, 60), (56, 57, 62, 61), (57, 58, 63, 62), (58, 59, 64, 63), (60, 61, 66, 65), (61, 62, 67, 66), (62, 63, 68, 67), (63, 64, 69, 68), (65, 66, 71, 70), (66, 67, 72, 71), (67, 68, 73, 72), (68, 69, 74, 73), (70, 71, 76, 75), (71, 72, 77, 76), (72, 73, 78, 77), (73, 74, 79, 78), (75, 76, 81, 80), (76, 77, 82, 81), (77, 78, 83, 82), (78, 79, 84, 83), (80, 81, 86, 85), (81, 82, 87, 86), (82, 83, 88, 87), (83, 84, 89, 88), (85, 86, 91, 90), (86, 87, 92, 91), (87, 88, 93, 92), (88, 89, 94, 93), (90, 91, 96, 95), (91, 92, 97, 96), (92, 93, 98, 97), (93, 94, 99, 98), (95, 96, 1, 0), (96, 97, 2, 1), (97, 98, 3, 2), (98, 99, 4, 3)])
me_torus_005.polygons.foreach_set('use_smooth', [True] * 80)
me_torus_005.materials.append(mat_material_003)
me_torus_005.use_remesh_preserve_volume = False
me_torus_005.use_remesh_preserve_attributes = False
me_torus_005.use_mirror_vertex_groups = False
me_torus_005.update()
me_torus_004 = bpy.data.meshes.new('Torus.004')
me_torus_004.from_pydata([(1.4, 0.0, 1.164), (1.306, 0.0, 1.457), (1.069, 0.0, 1.577), (0.8, 0.0, 1.548), (0.6241, 0.0, 1.256), (1.331, 0.4326, 1.162), (1.242, 0.4037, 1.418), (1.017, 0.3305, 1.595), (0.7608, 0.2472, 1.496), (0.5936, 0.1929, 1.213), (1.133, 0.8229, 1.176), (1.057, 0.7679, 1.436), (0.8652, 0.6286, 1.468), (0.6472, 0.4702, 1.446), (0.5049, 0.3669, 1.235), (0.8229, 1.133, 1.131), (0.7679, 1.057, 1.351), (0.6286, 0.8652, 1.565), (0.4702, 0.6472, 1.484), (0.3669, 0.5049, 1.308), (0.4326, 1.331, 1.09), (0.4037, 1.242, 1.434), (0.3305, 1.017, 1.497), (0.2472, 0.7608, 1.531), (0.1929, 0.5936, 1.293), (1.057e-07, 1.4, 1.119), (9.863e-08, 1.306, 1.38), (8.074e-08, 1.069, 1.474), (6.04e-08, 0.8, 1.442), (4.712e-08, 0.6241, 1.177), (-0.4326, 1.331, 1.156), (-0.4037, 1.242, 1.357), (-0.3305, 1.017, 1.506), (-0.2472, 0.7608, 1.536), (-0.1929, 0.5936, 1.169), (-0.8229, 1.133, 1.199), (-0.7679, 1.057, 1.437), (-0.6286, 0.8652, 1.473), (-0.4702, 0.6472, 1.417), (-0.3669, 0.5049, 1.309), (-1.133, 0.8229, 1.175), (-1.057, 0.7679, 1.369), (-0.8652, 0.6286, 1.521), (-0.6472, 0.4702, 1.528), (-0.5049, 0.3669, 1.313), (-1.331, 0.4326, 1.177), (-1.242, 0.4037, 1.447), (-1.017, 0.3305, 1.568), (-0.7608, 0.2472, 1.44), (-0.5936, 0.1929, 1.22), (-1.4, 1.224e-07, 1.151), (-1.306, 1.142e-07, 1.408), (-1.069, 9.35e-08, 1.469), (-0.8, 6.994e-08, 1.446), (-0.6241, 5.456e-08, 1.331), (-1.331, -0.4326, 1.217), (-1.242, -0.4037, 1.41), (-1.017, -0.3305, 1.611), (-0.7608, -0.2472, 1.46), (-0.5936, -0.1929, 1.251), (-1.133, -0.8229, 1.132), (-1.057, -0.7679, 1.364), (-0.8652, -0.6286, 1.502), (-0.6472, -0.4702, 1.46), (-0.5049, -0.3669, 1.256), (-0.8229, -1.133, 1.173), (-0.7679, -1.057, 1.44), (-0.6286, -0.8652, 1.577), (-0.4702, -0.6472, 1.461), (-0.3669, -0.5049, 1.203), (-0.4326, -1.331, 1.18), (-0.4037, -1.242, 1.388), (-0.3305, -1.017, 1.528), (-0.2472, -0.7608, 1.451), (-0.1929, -0.5936, 1.308), (1.057e-07, -1.4, 1.127), (9.863e-08, -1.306, 1.467), (8.074e-08, -1.069, 1.592), (6.04e-08, -0.8, 1.46), (4.712e-08, -0.6241, 1.357), (0.4326, -1.331, 1.184), (0.4037, -1.242, 1.444), (0.3305, -1.017, 1.563), (0.2472, -0.7608, 1.442), (0.1929, -0.5936, 1.299), (0.8229, -1.133, 1.121), (0.7679, -1.057, 1.465), (0.6286, -0.8652, 1.555), (0.4702, -0.6472, 1.483), (0.3668, -0.5049, 1.31), (1.133, -0.8229, 1.117), (1.057, -0.7679, 1.431), (0.8652, -0.6286, 1.575), (0.6472, -0.4702, 1.435), (0.5049, -0.3669, 1.296), (1.331, -0.4326, 1.202), (1.242, -0.4037, 1.407), (1.017, -0.3305, 1.573), (0.7608, -0.2472, 1.532), (0.5936, -0.1929, 1.242)], [], [(0, 1, 6, 5), (1, 2, 7, 6), (2, 3, 8, 7), (3, 4, 9, 8), (5, 6, 11, 10), (6, 7, 12, 11), (7, 8, 13, 12), (8, 9, 14, 13), (10, 11, 16, 15), (11, 12, 17, 16), (12, 13, 18, 17), (13, 14, 19, 18), (15, 16, 21, 20), (16, 17, 22, 21), (17, 18, 23, 22), (18, 19, 24, 23), (20, 21, 26, 25), (21, 22, 27, 26), (22, 23, 28, 27), (23, 24, 29, 28), (25, 26, 31, 30), (26, 27, 32, 31), (27, 28, 33, 32), (28, 29, 34, 33), (30, 31, 36, 35), (31, 32, 37, 36), (32, 33, 38, 37), (33, 34, 39, 38), (35, 36, 41, 40), (36, 37, 42, 41), (37, 38, 43, 42), (38, 39, 44, 43), (40, 41, 46, 45), (41, 42, 47, 46), (42, 43, 48, 47), (43, 44, 49, 48), (45, 46, 51, 50), (46, 47, 52, 51), (47, 48, 53, 52), (48, 49, 54, 53), (50, 51, 56, 55), (51, 52, 57, 56), (52, 53, 58, 57), (53, 54, 59, 58), (55, 56, 61, 60), (56, 57, 62, 61), (57, 58, 63, 62), (58, 59, 64, 63), (60, 61, 66, 65), (61, 62, 67, 66), (62, 63, 68, 67), (63, 64, 69, 68), (65, 66, 71, 70), (66, 67, 72, 71), (67, 68, 73, 72), (68, 69, 74, 73), (70, 71, 76, 75), (71, 72, 77, 76), (72, 73, 78, 77), (73, 74, 79, 78), (75, 76, 81, 80), (76, 77, 82, 81), (77, 78, 83, 82), (78, 79, 84, 83), (80, 81, 86, 85), (81, 82, 87, 86), (82, 83, 88, 87), (83, 84, 89, 88), (85, 86, 91, 90), (86, 87, 92, 91), (87, 88, 93, 92), (88, 89, 94, 93), (90, 91, 96, 95), (91, 92, 97, 96), (92, 93, 98, 97), (93, 94, 99, 98), (95, 96, 1, 0), (96, 97, 2, 1), (97, 98, 3, 2), (98, 99, 4, 3)])
me_torus_004.polygons.foreach_set('use_smooth', [True] * 80)
me_torus_004.materials.append(mat_material_003)
me_torus_004.use_remesh_preserve_volume = False
me_torus_004.use_remesh_preserve_attributes = False
me_torus_004.use_mirror_vertex_groups = False
me_torus_004.update()
me_torus_002 = bpy.data.meshes.new('Torus.002')
me_torus_002.from_pydata([(1.4, 0.0, 0.0), (1.306, 0.0, 0.2571), (1.069, 0.0, 0.3939), (0.8, 0.0, 0.3464), (0.6241, 0.0, 0.1368), (0.6241, 0.0, -0.1368), (0.8, 0.0, -0.3464), (1.069, 0.0, -0.3939), (1.306, 0.0, -0.2571), (1.331, 0.4326, 0.0), (1.242, 0.4037, 0.2571), (1.017, 0.3305, 0.3939), (0.7608, 0.2472, 0.3464), (0.5936, 0.1929, 0.1368), (0.5936, 0.1929, -0.1368), (0.7608, 0.2472, -0.3464), (1.017, 0.3305, -0.3939), (1.242, 0.4037, -0.2571), (1.133, 0.8229, 0.0), (1.057, 0.7679, 0.2571), (0.8652, 0.6286, 0.3939), (0.6472, 0.4702, 0.3464), (0.5049, 0.3669, 0.1368), (0.5049, 0.3669, -0.1368), (0.6472, 0.4702, -0.3464), (0.8652, 0.6286, -0.3939), (1.057, 0.7679, -0.2571), (0.8229, 1.133, 0.0), (0.7679, 1.057, 0.2571), (0.6286, 0.8652, 0.3939), (0.4702, 0.6472, 0.3464), (0.3669, 0.5049, 0.1368), (0.3669, 0.5049, -0.1368), (0.4702, 0.6472, -0.3464), (0.6286, 0.8652, -0.3939), (0.7679, 1.057, -0.2571), (0.4326, 1.331, 0.0), (0.4037, 1.242, 0.2571), (0.3305, 1.017, 0.3939), (0.2472, 0.7608, 0.3464), (0.1929, 0.5936, 0.1368), (0.1929, 0.5936, -0.1368), (0.2472, 0.7608, -0.3464), (0.3305, 1.017, -0.3939), (0.4037, 1.242, -0.2571), (1.057e-07, 1.4, 0.0), (9.863e-08, 1.306, 0.2571), (8.074e-08, 1.069, 0.3939), (6.04e-08, 0.8, 0.3464), (4.712e-08, 0.6241, 0.1368), (4.712e-08, 0.6241, -0.1368), (6.04e-08, 0.8, -0.3464), (8.074e-08, 1.069, -0.3939), (9.863e-08, 1.306, -0.2571), (-0.4326, 1.331, 0.0), (-0.4037, 1.242, 0.2571), (-0.3305, 1.017, 0.3939), (-0.2472, 0.7608, 0.3464), (-0.1929, 0.5936, 0.1368), (-0.1929, 0.5936, -0.1368), (-0.2472, 0.7608, -0.3464), (-0.3305, 1.017, -0.3939), (-0.4037, 1.242, -0.2571), (-0.8229, 1.133, 0.0), (-0.7679, 1.057, 0.2571), (-0.6286, 0.8652, 0.3939), (-0.4702, 0.6472, 0.3464), (-0.3669, 0.5049, 0.1368), (-0.3669, 0.5049, -0.1368), (-0.4702, 0.6472, -0.3464), (-0.6286, 0.8652, -0.3939), (-0.7679, 1.057, -0.2571), (-1.133, 0.8229, 0.0), (-1.057, 0.7679, 0.2571), (-0.8652, 0.6286, 0.3939), (-0.6472, 0.4702, 0.3464), (-0.5049, 0.3669, 0.1368), (-0.5049, 0.3669, -0.1368), (-0.6472, 0.4702, -0.3464), (-0.8652, 0.6286, -0.3939), (-1.057, 0.7679, -0.2571), (-1.331, 0.4326, 0.0), (-1.242, 0.4037, 0.2571), (-1.017, 0.3305, 0.3939), (-0.7608, 0.2472, 0.3464), (-0.5936, 0.1929, 0.1368), (-0.5936, 0.1929, -0.1368), (-0.7608, 0.2472, -0.3464), (-1.017, 0.3305, -0.3939), (-1.242, 0.4037, -0.2571), (-1.4, 1.224e-07, 0.0), (-1.306, 1.142e-07, 0.2571), (-1.069, 9.35e-08, 0.3939), (-0.8, 6.994e-08, 0.3464), (-0.6241, 5.456e-08, 0.1368), (-0.6241, 5.456e-08, -0.1368), (-0.8, 6.994e-08, -0.3464), (-1.069, 9.35e-08, -0.3939), (-1.306, 1.142e-07, -0.2571), (-1.331, -0.4326, 0.0), (-1.242, -0.4037, 0.2571), (-1.017, -0.3305, 0.3939), (-0.7608, -0.2472, 0.3464), (-0.5936, -0.1929, 0.1368), (-0.5936, -0.1929, -0.1368), (-0.7608, -0.2472, -0.3464), (-1.017, -0.3305, -0.3939), (-1.242, -0.4037, -0.2571), (-1.133, -0.8229, 0.0), (-1.057, -0.7679, 0.2571), (-0.8652, -0.6286, 0.3939), (-0.6472, -0.4702, 0.3464), (-0.5049, -0.3669, 0.1368), (-0.5049, -0.3669, -0.1368), (-0.6472, -0.4702, -0.3464), (-0.8652, -0.6286, -0.3939), (-1.057, -0.7679, -0.2571), (-0.8229, -1.133, 0.0), (-0.7679, -1.057, 0.2571), (-0.6286, -0.8652, 0.3939), (-0.4702, -0.6472, 0.3464), (-0.3669, -0.5049, 0.1368), (-0.3669, -0.5049, -0.1368), (-0.4702, -0.6472, -0.3464), (-0.6286, -0.8652, -0.3939), (-0.7679, -1.057, -0.2571), (-0.4326, -1.331, 0.0), (-0.4037, -1.242, 0.2571), (-0.3305, -1.017, 0.3939), (-0.2472, -0.7608, 0.3464), (-0.1929, -0.5936, 0.1368), (-0.1929, -0.5936, -0.1368), (-0.2472, -0.7608, -0.3464), (-0.3305, -1.017, -0.3939), (-0.4037, -1.242, -0.2571), (1.057e-07, -1.4, 0.0), (9.863e-08, -1.306, 0.2571), (8.074e-08, -1.069, 0.3939), (6.04e-08, -0.8, 0.3464), (4.712e-08, -0.6241, 0.1368), (4.712e-08, -0.6241, -0.1368), (6.04e-08, -0.8, -0.3464), (8.074e-08, -1.069, -0.3939), (9.863e-08, -1.306, -0.2571), (0.4326, -1.331, 0.0), (0.4037, -1.242, 0.2571), (0.3305, -1.017, 0.3939), (0.2472, -0.7608, 0.3464), (0.1929, -0.5936, 0.1368), (0.1929, -0.5936, -0.1368), (0.2472, -0.7608, -0.3464), (0.3305, -1.017, -0.3939), (0.4037, -1.242, -0.2571), (0.8229, -1.133, 0.0), (0.7679, -1.057, 0.2571), (0.6286, -0.8652, 0.3939), (0.4702, -0.6472, 0.3464), (0.3668, -0.5049, 0.1368), (0.3668, -0.5049, -0.1368), (0.4702, -0.6472, -0.3464), (0.6286, -0.8652, -0.3939), (0.7679, -1.057, -0.2571), (1.133, -0.8229, 0.0), (1.057, -0.7679, 0.2571), (0.8652, -0.6286, 0.3939), (0.6472, -0.4702, 0.3464), (0.5049, -0.3669, 0.1368), (0.5049, -0.3669, -0.1368), (0.6472, -0.4702, -0.3464), (0.8652, -0.6286, -0.3939), (1.057, -0.7679, -0.2571), (1.331, -0.4326, 0.0), (1.242, -0.4037, 0.2571), (1.017, -0.3305, 0.3939), (0.7608, -0.2472, 0.3464), (0.5936, -0.1929, 0.1368), (0.5936, -0.1929, -0.1368), (0.7608, -0.2472, -0.3464), (1.017, -0.3305, -0.3939), (1.242, -0.4037, -0.2571)], [], [(0, 9, 10, 1), (1, 10, 11, 2), (2, 11, 12, 3), (3, 12, 13, 4), (4, 13, 14, 5), (5, 14, 15, 6), (6, 15, 16, 7), (7, 16, 17, 8), (8, 17, 9, 0), (9, 18, 19, 10), (10, 19, 20, 11), (11, 20, 21, 12), (12, 21, 22, 13), (13, 22, 23, 14), (14, 23, 24, 15), (15, 24, 25, 16), (16, 25, 26, 17), (17, 26, 18, 9), (18, 27, 28, 19), (19, 28, 29, 20), (20, 29, 30, 21), (21, 30, 31, 22), (22, 31, 32, 23), (23, 32, 33, 24), (24, 33, 34, 25), (25, 34, 35, 26), (26, 35, 27, 18), (27, 36, 37, 28), (28, 37, 38, 29), (29, 38, 39, 30), (30, 39, 40, 31), (31, 40, 41, 32), (32, 41, 42, 33), (33, 42, 43, 34), (34, 43, 44, 35), (35, 44, 36, 27), (36, 45, 46, 37), (37, 46, 47, 38), (38, 47, 48, 39), (39, 48, 49, 40), (40, 49, 50, 41), (41, 50, 51, 42), (42, 51, 52, 43), (43, 52, 53, 44), (44, 53, 45, 36), (45, 54, 55, 46), (46, 55, 56, 47), (47, 56, 57, 48), (48, 57, 58, 49), (49, 58, 59, 50), (50, 59, 60, 51), (51, 60, 61, 52), (52, 61, 62, 53), (53, 62, 54, 45), (54, 63, 64, 55), (55, 64, 65, 56), (56, 65, 66, 57), (57, 66, 67, 58), (58, 67, 68, 59), (59, 68, 69, 60), (60, 69, 70, 61), (61, 70, 71, 62), (62, 71, 63, 54), (63, 72, 73, 64), (64, 73, 74, 65), (65, 74, 75, 66), (66, 75, 76, 67), (67, 76, 77, 68), (68, 77, 78, 69), (69, 78, 79, 70), (70, 79, 80, 71), (71, 80, 72, 63), (72, 81, 82, 73), (73, 82, 83, 74), (74, 83, 84, 75), (75, 84, 85, 76), (76, 85, 86, 77), (77, 86, 87, 78), (78, 87, 88, 79), (79, 88, 89, 80), (80, 89, 81, 72), (81, 90, 91, 82), (82, 91, 92, 83), (83, 92, 93, 84), (84, 93, 94, 85), (85, 94, 95, 86), (86, 95, 96, 87), (87, 96, 97, 88), (88, 97, 98, 89), (89, 98, 90, 81), (90, 99, 100, 91), (91, 100, 101, 92), (92, 101, 102, 93), (93, 102, 103, 94), (94, 103, 104, 95), (95, 104, 105, 96), (96, 105, 106, 97), (97, 106, 107, 98), (98, 107, 99, 90), (99, 108, 109, 100), (100, 109, 110, 101), (101, 110, 111, 102), (102, 111, 112, 103), (103, 112, 113, 104), (104, 113, 114, 105), (105, 114, 115, 106), (106, 115, 116, 107), (107, 116, 108, 99), (108, 117, 118, 109), (109, 118, 119, 110), (110, 119, 120, 111), (111, 120, 121, 112), (112, 121, 122, 113), (113, 122, 123, 114), (114, 123, 124, 115), (115, 124, 125, 116), (116, 125, 117, 108), (117, 126, 127, 118), (118, 127, 128, 119), (119, 128, 129, 120), (120, 129, 130, 121), (121, 130, 131, 122), (122, 131, 132, 123), (123, 132, 133, 124), (124, 133, 134, 125), (125, 134, 126, 117), (126, 135, 136, 127), (127, 136, 137, 128), (128, 137, 138, 129), (129, 138, 139, 130), (130, 139, 140, 131), (131, 140, 141, 132), (132, 141, 142, 133), (133, 142, 143, 134), (134, 143, 135, 126), (135, 144, 145, 136), (136, 145, 146, 137), (137, 146, 147, 138), (138, 147, 148, 139), (139, 148, 149, 140), (140, 149, 150, 141), (141, 150, 151, 142), (142, 151, 152, 143), (143, 152, 144, 135), (144, 153, 154, 145), (145, 154, 155, 146), (146, 155, 156, 147), (147, 156, 157, 148), (148, 157, 158, 149), (149, 158, 159, 150), (150, 159, 160, 151), (151, 160, 161, 152), (152, 161, 153, 144), (153, 162, 163, 154), (154, 163, 164, 155), (155, 164, 165, 156), (156, 165, 166, 157), (157, 166, 167, 158), (158, 167, 168, 159), (159, 168, 169, 160), (160, 169, 170, 161), (161, 170, 162, 153), (162, 171, 172, 163), (163, 172, 173, 164), (164, 173, 174, 165), (165, 174, 175, 166), (166, 175, 176, 167), (167, 176, 177, 168), (168, 177, 178, 169), (169, 178, 179, 170), (170, 179, 171, 162), (171, 0, 1, 172), (172, 1, 2, 173), (173, 2, 3, 174), (174, 3, 4, 175), (175, 4, 5, 176), (176, 5, 6, 177), (177, 6, 7, 178), (178, 7, 8, 179), (179, 8, 0, 171)])
me_torus_002.polygons.foreach_set('use_smooth', [True] * 180)
me_torus_002.materials.append(mat_material_006)
me_torus_002.materials.append(mat_neon)
me_torus_002.use_remesh_preserve_volume = False
me_torus_002.use_remesh_preserve_attributes = False
me_torus_002.use_mirror_vertex_groups = False
me_torus_002.update()
me_cylinder_001 = bpy.data.meshes.new('Cylinder.001')
me_cylinder_001.from_pydata([(-0.2625, 0.8239, -1.001), (-0.4453, 1.503, 0.9881), (0.1792, 0.8244, -1.001), (0.3605, 1.504, 0.9881), (0.5619, 0.6039, -1.001), (1.059, 1.102, 0.9881), (0.7831, 0.2217, -1.001), (1.462, 0.4044, 0.9881), (0.7835, -0.22, -1.001), (1.463, -0.4014, 0.9881), (0.5631, -0.6027, -1.001), (1.061, -1.1, 0.9881), (0.1809, -0.8239, -1.001), (0.3636, -1.503, 0.9881), (-0.2608, -0.8244, -1.001), (-0.4422, -1.504, 0.9881), (-0.6435, -0.6039, -1.001), (-1.14, -1.102, 0.9881), (-0.8647, -0.2217, -1.001), (-1.544, -0.4044, 0.9881), (-0.8652, 0.22, -1.001), (-1.545, 0.4014, 0.9881), (-0.6447, 0.6027, -1.001), (-1.143, 1.1, 0.9881), (-0.4497, 1.52, -0.03034), (0.365, 1.521, -0.03034), (1.071, 1.114, -0.03034), (1.479, 0.4089, -0.03034), (1.48, -0.4058, -0.03034), (1.073, -1.112, -0.03034), (0.3681, -1.52, -0.03034), (-0.4466, -1.521, -0.03034), (-1.153, -1.114, -0.03034), (-1.561, -0.4089, -0.03034), (-1.561, 0.4058, -0.03034), (-1.155, 1.112, -0.03034), (-0.4652, 1.577, 0.9367), (0.3803, 1.578, 0.9367), (1.113, 1.156, 0.9367), (1.536, 0.4244, 0.9367), (1.537, -0.4211, 0.9367), (1.115, -1.154, 0.9367), (0.3835, -1.577, 0.9367), (-0.4619, -1.578, 0.9367), (-1.195, -1.156, 0.9367), (-1.618, -0.4244, 0.9367), (-1.619, 0.4211, 0.9367), (-1.197, 1.154, 0.9367), (0.1844, 0.844, -0.9693), (0.5763, 0.6183, -0.9693), (0.8028, 0.227, -0.9693), (0.8032, -0.2252, -0.9693), (0.5775, -0.6171, -0.9693), (0.1861, -0.8436, -0.9693), (-0.2661, -0.844, -0.9693), (-0.6579, -0.6184, -0.9693), (-0.8844, -0.227, -0.9693), (-0.8849, 0.2252, -0.9693), (-0.6592, 0.6171, -0.9693), (-0.2678, 0.8436, -0.9693), (0.383, 1.588, 0.9881), (-0.4679, 1.587, 0.9881), (1.12, 1.164, 0.9881), (1.547, 0.4271, 0.9881), (1.547, -0.4238, 0.9881), (1.123, -1.161, 0.9881), (0.3863, -1.587, 0.9881), (-0.4647, -1.588, 0.9881), (-1.202, -1.164, 0.9881), (-1.628, -0.4271, 0.9881), (-1.629, 0.4238, 0.9881), (-1.204, 1.161, 0.9881), (0.3649, 1.52, 0.9881), (-0.4497, 1.52, 0.9881), (1.071, 1.114, 0.9881), (1.479, 0.4088, 0.9881), (1.48, -0.4057, 0.9881), (1.073, -1.112, 0.9881), (0.368, -1.52, 0.9881), (-0.4465, -1.52, 0.9881), (-1.152, -1.114, 0.9881), (-1.56, -0.4088, 0.9881), (-1.561, 0.4057, 0.9881), (-1.155, 1.112, 0.9881), (0.1627, 0.7627, -0.9819), (-0.2459, 0.7623, -0.9819), (0.5168, 0.5588, -0.9819), (0.7215, 0.2051, -0.9819), (0.7219, -0.2035, -0.9819), (0.5179, -0.5576, -0.9819), (0.1643, -0.7623, -0.9819), (-0.2444, -0.7627, -0.9819), (-0.5984, -0.5588, -0.9819), (-0.8031, -0.2051, -0.9819), (-0.8035, 0.2035, -0.9819), (-0.5996, 0.5576, -0.9819), (0.1654, 0.7727, -0.9819), (-0.2486, 0.7723, -0.9819), (0.5241, 0.5661, -0.9819), (0.7315, 0.2078, -0.9819), (0.7319, -0.2062, -0.9819), (0.5253, -0.5649, -0.9819), (0.167, -0.7723, -0.9819), (-0.247, -0.7727, -0.9819), (-0.6058, -0.5661, -0.9819), (-0.8131, -0.2078, -0.9819), (-0.8135, 0.2062, -0.9819), (-0.6069, 0.5649, -0.9819), (1.004, -1.043, -0.02861), (0.3428, -1.426, -0.02861), (1.002, 1.045, -0.02861), (1.385, 0.3836, -0.02861), (-1.467, -0.3836, -0.02861), (-1.467, 0.3807, -0.02861), (-0.4215, -1.427, -0.02861), (1.386, -0.3807, -0.02861), (-1.086, 1.043, -0.02861), (-0.4244, 1.426, -0.02861), (0.3399, 1.427, -0.02861), (-1.084, -1.045, -0.02861), (0.3666, -1.514, 0.9295), (1.473, 0.4074, 0.9295), (-1.556, 0.4043, 0.9295), (-0.4451, -1.515, 0.9295), (1.474, -0.4043, 0.9295), (-1.151, 1.108, 0.9295), (0.3635, 1.515, 0.9295), (-1.148, -1.11, 0.9295), (1.069, -1.108, 0.9295), (1.067, 1.11, 0.9295), (-1.555, -0.4074, 0.9295), (-0.4482, 1.514, 0.9295), (0.5436, -0.5833, -0.9453), (0.5424, 0.5845, -0.9453), (-0.8382, -0.2145, -0.9453), (-0.2553, 0.7974, -0.9453), (0.1737, -0.7974, -0.9453), (0.7565, 0.2145, -0.9453), (-0.8386, 0.2129, -0.9453), (-0.2537, -0.7978, -0.9453), (0.757, -0.2129, -0.9453), (-0.6253, 0.5833, -0.9453), (0.1721, 0.7978, -0.9453), (-0.6241, -0.5845, -0.9453), (0.3747, 1.557, 0.5835), (1.098, 1.141, 0.5835), (1.515, 0.4187, 0.5835), (1.516, -0.4155, 0.5835), (1.1, -1.138, 0.5835), (0.3779, -1.556, 0.5835), (-0.4563, -1.557, 0.5835), (-1.179, -1.141, 0.5835), (-1.597, -0.4187, 0.5835), (-1.598, 0.4155, 0.5835), (-1.182, 1.138, 0.5835), (-0.4595, 1.556, 0.5835), (0.3686, 1.534, 0.1961), (1.081, 1.124, 0.1961), (1.492, 0.4125, 0.1961), (1.493, -0.4094, 0.1961), (1.083, -1.122, 0.1961), (0.3717, -1.533, 0.1961), (-0.4502, -1.534, 0.1961), (-1.162, -1.124, 0.1961), (-1.574, -0.4125, 0.1961), (-1.575, 0.4094, 0.1961), (-1.165, 1.122, 0.1961), (-0.4533, 1.533, 0.1961), (1.515, 0.4187, 0.5835), (1.516, -0.4155, 0.5835), (1.492, 0.4125, 0.1961), (1.493, -0.4094, 0.1961), (1.657, 0.2125, 0.6277), (1.658, -0.209, 0.6278), (1.717, 0.2094, 0.4414), (1.717, -0.2059, 0.4416), (1.866, 0.1894, 0.6925), (1.867, -0.1854, 0.6925), (1.853, 0.1866, 0.4735), (1.853, -0.1827, 0.4735), (2.177, 0.2088, 0.5489), (2.178, -0.2044, 0.5486), (2.011, 0.2057, 0.3511), (2.012, -0.2014, 0.3509), (2.254, 0.2131, 0.03033), (2.253, -0.2084, 0.0299), (2.024, 0.21, 0.1348), (2.024, -0.2053, 0.1343), (1.939, 0.1474, -0.3122), (1.939, -0.1416, -0.3124), (1.868, 0.1452, -0.1524), (1.868, -0.1395, -0.1526), (1.549, 0.1478, -0.4964), (1.549, -0.1411, -0.4965), (1.525, 0.1457, -0.3644), (1.524, -0.139, -0.3644), (1.324, 0.1481, -0.6182), (1.323, -0.1409, -0.6183), (1.299, 0.1459, -0.3886), (1.299, -0.1388, -0.3887), (1.162, 0.2446, -0.7369), (1.161, -0.2372, -0.7369), (1.297, 0.241, -0.3777), (1.296, -0.2337, -0.3777), (-0.3884, 1.292, -0.3152), (0.3041, 1.293, -0.3152), (0.9042, 0.947, -0.3152), (1.251, 0.3476, -0.3148), (1.252, -0.3449, -0.3152), (0.9061, -0.945, -0.3152), (0.3068, -1.292, -0.3152), (-0.3858, -1.293, -0.3152), (-0.9858, -0.947, -0.3152), (-1.333, -0.3476, -0.3152), (-1.333, 0.3449, -0.3152), (-0.9878, 0.945, -0.3152), (0.2156, 0.9609, -0.8071), (0.6617, 0.704, -0.8071), (0.9196, 0.2584, -0.8071), (0.9201, -0.2564, -0.8071), (0.6632, -0.7025, -0.8071), (0.2176, -0.9604, -0.8071), (-0.2972, -0.9609, -0.8071), (-0.7434, -0.704, -0.8071), (-1.001, -0.2584, -0.8071), (-1.002, 0.2564, -0.8071), (-0.7448, 0.7025, -0.8071), (-0.2992, 0.9604, -0.8071), (1.261, 0.3233, -0.3292), (1.262, -0.3196, -0.3294), (0.9751, -0.252, -0.7911), (0.9748, 0.2552, -0.7911), (1.526, -0.3799, 0.2317), (1.525, 0.3831, 0.2316), (1.537, -0.3856, 0.5899), (1.536, 0.3888, 0.5899)], [], [(36, 61, 60, 37), (37, 60, 62, 38), (38, 62, 63, 39), (39, 63, 64, 40), (40, 64, 65, 41), (41, 65, 66, 42), (42, 66, 67, 43), (43, 67, 68, 44), (44, 68, 69, 45), (45, 69, 70, 46), (13, 11, 77, 78), (46, 70, 71, 47), (47, 71, 61, 36), (0, 2, 4, 6, 8, 10, 12, 14, 16, 18, 20, 22), (215, 35, 24, 204), (214, 34, 35, 215), (213, 33, 34, 214), (212, 32, 33, 213), (211, 31, 32, 212), (210, 30, 31, 211), (209, 29, 30, 210), (208, 28, 29, 209), (207, 27, 28, 208), (206, 26, 27, 207), (205, 25, 26, 206), (204, 24, 25, 205), (154, 47, 36, 155), (153, 46, 47, 154), (152, 45, 46, 153), (151, 44, 45, 152), (150, 43, 44, 151), (149, 42, 43, 150), (148, 41, 42, 149), (147, 40, 41, 148), (146, 39, 40, 147), (145, 38, 39, 146), (144, 37, 38, 145), (155, 36, 37, 144), (0, 59, 48, 2), (2, 48, 49, 4), (4, 49, 50, 6), (6, 50, 51, 8), (8, 51, 52, 10), (10, 52, 53, 12), (12, 53, 54, 14), (14, 54, 55, 16), (16, 55, 56, 18), (18, 56, 57, 20), (20, 57, 58, 22), (22, 58, 59, 0), (1, 3, 60, 61), (3, 5, 62, 60), (5, 7, 63, 62), (7, 9, 64, 63), (9, 11, 65, 64), (11, 13, 66, 65), (13, 15, 67, 66), (15, 17, 68, 67), (17, 19, 69, 68), (19, 21, 70, 69), (21, 23, 71, 70), (23, 1, 61, 71), (136, 132, 101, 102), (7, 5, 74, 75), (21, 19, 81, 82), (15, 13, 78, 79), (9, 7, 75, 76), (23, 21, 82, 83), (3, 1, 73, 72), (17, 15, 79, 80), (11, 9, 76, 77), (1, 23, 83, 73), (5, 3, 72, 74), (19, 17, 80, 81), (84, 85, 95, 94, 93, 92, 91, 90, 89, 88, 87, 86), (137, 133, 98, 99), (138, 134, 105, 106), (139, 136, 102, 103), (140, 137, 99, 100), (141, 138, 106, 107), (142, 135, 97, 96), (143, 139, 103, 104), (132, 140, 100, 101), (135, 141, 107, 97), (133, 142, 96, 98), (134, 143, 104, 105), (85, 84, 96, 97), (84, 86, 98, 96), (86, 87, 99, 98), (87, 88, 100, 99), (88, 89, 101, 100), (89, 90, 102, 101), (90, 91, 103, 102), (91, 92, 104, 103), (92, 93, 105, 104), (93, 94, 106, 105), (94, 95, 107, 106), (95, 85, 97, 107), (130, 127, 119, 112), (129, 126, 118, 110), (131, 125, 116, 117), (128, 124, 115, 108), (127, 123, 114, 119), (126, 131, 117, 118), (125, 122, 113, 116), (124, 121, 111, 115), (123, 120, 109, 114), (122, 130, 112, 113), (121, 129, 110, 111), (120, 128, 108, 109), (78, 77, 128, 120), (75, 74, 129, 121), (82, 81, 130, 122), (79, 78, 120, 123), (76, 75, 121, 124), (83, 82, 122, 125), (72, 73, 131, 126), (80, 79, 123, 127), (77, 76, 124, 128), (73, 83, 125, 131), (74, 72, 126, 129), (81, 80, 127, 130), (112, 119, 143, 134), (110, 118, 142, 133), (117, 116, 141, 135), (108, 115, 140, 132), (119, 114, 139, 143), (118, 117, 135, 142), (116, 113, 138, 141), (115, 111, 137, 140), (114, 109, 136, 139), (113, 112, 134, 138), (111, 110, 133, 137), (109, 108, 132, 136), (167, 155, 144, 156), (156, 144, 145, 157), (157, 145, 146, 158), (159, 158, 170, 171), (159, 147, 148, 160), (160, 148, 149, 161), (161, 149, 150, 162), (162, 150, 151, 163), (163, 151, 152, 164), (164, 152, 153, 165), (165, 153, 154, 166), (166, 154, 155, 167), (35, 166, 167, 24), (34, 165, 166, 35), (33, 164, 165, 34), (32, 163, 164, 33), (31, 162, 163, 32), (30, 161, 162, 31), (29, 160, 161, 30), (28, 159, 160, 29), (27, 158, 159, 28), (26, 157, 158, 27), (25, 156, 157, 26), (24, 167, 156, 25), (232, 175, 173, 234), (147, 159, 171, 169), (146, 147, 169, 168), (158, 146, 168, 170), (235, 233, 170, 168), (233, 232, 171, 170), (175, 174, 178, 179), (177, 179, 183, 181), (174, 172, 176, 178), (173, 175, 179, 177), (172, 173, 177, 176), (181, 183, 187, 185), (176, 177, 181, 180), (179, 178, 182, 183), (178, 176, 180, 182), (187, 186, 190, 191), (180, 181, 185, 184), (183, 182, 186, 187), (182, 180, 184, 186), (189, 191, 195, 193), (186, 184, 188, 190), (185, 187, 191, 189), (184, 185, 189, 188), (192, 193, 197, 196), (188, 189, 193, 192), (191, 190, 194, 195), (190, 188, 192, 194), (199, 198, 202, 203), (195, 194, 198, 199), (194, 192, 196, 198), (193, 195, 199, 197), (198, 196, 200, 202), (197, 199, 203, 201), (196, 197, 201, 200), (231, 200, 201, 230), (231, 228, 202, 200), (227, 204, 205, 216), (216, 205, 206, 217), (217, 206, 207, 218), (228, 207, 208, 229), (219, 208, 209, 220), (220, 209, 210, 221), (221, 210, 211, 222), (222, 211, 212, 223), (223, 212, 213, 224), (224, 213, 214, 225), (225, 214, 215, 226), (226, 215, 204, 227), (58, 226, 227, 59), (57, 225, 226, 58), (56, 224, 225, 57), (55, 223, 224, 56), (54, 222, 223, 55), (53, 221, 222, 54), (52, 220, 221, 53), (51, 219, 220, 52), (50, 218, 219, 51), (49, 217, 218, 50), (48, 216, 217, 49), (59, 227, 216, 48), (229, 208, 219, 230), (203, 229, 230, 201), (202, 228, 229, 203), (218, 207, 228, 231), (218, 231, 230, 219), (234, 235, 168, 169), (173, 172, 235, 234), (174, 175, 232, 233), (172, 174, 233, 235), (171, 232, 234, 169)])
me_cylinder_001.polygons.foreach_set('use_smooth', [1, 1, 1, 1, 1, 1, 1, 1, 1, 1, 1, 1, 1, 1, 1, 1, 1, 1, 1, 1, 1, 1, 1, 1, 1, 1, 1, 1, 1, 1, 1, 1, 1, 1, 1, 1, 1, 1, 1, 1, 1, 1, 1, 1, 1, 1, 1, 1, 1, 1, 1, 1, 1, 1, 1, 1, 1, 1, 1, 1, 1, 1, 1, 1, 1, 1, 1, 1, 1, 1, 1, 1, 1, 1, 1, 1, 1, 1, 1, 1, 1, 1, 1, 1, 1, 1, 1, 1, 1, 1, 1, 1, 1, 1, 1, 1, 1, 1, 1, 1, 1, 1, 1, 1, 1, 1, 1, 1, 1, 1, 1, 1, 1, 1, 1, 1, 1, 1, 1, 1, 1, 1, 1, 1, 1, 1, 1, 1, 1, 1, 1, 1, 1, 1, 1, 1, 1, 1, 1, 1, 1, 1, 1, 1, 1, 1, 1, 1, 1, 1, 1, 1, 1, 1, 1, 1, 1, 1, 1, 1, 1, 1, 1, 1, 1, 1, 1, 1, 1, 1, 1, 1, 1, 1, 1, 1, 1, 1, 1, 1, 1, 1, 1, 1, 1, 1, 1, 1, 1, 1, 1, 1, 0, 0, 1, 1, 1, 1, 1, 1, 1, 1, 1, 1, 1, 1, 1, 1, 1, 1, 1, 1, 1, 1, 1, 1, 1, 1, 0, 0, 1, 0, 0, 1, 1, 1, 1, 1])
me_cylinder_001.materials.append(mat_material_007)
me_cylinder_001.use_remesh_preserve_volume = False
me_cylinder_001.use_remesh_preserve_attributes = False
me_cylinder_001.use_mirror_vertex_groups = False
me_cylinder_001.update()
me_cylinder = bpy.data.meshes.new('Cylinder')
me_cylinder.from_pydata([(1.356e-08, 0.5446, -1.0), (-8.463e-08, 0.7063, 0.5395), (0.2084, 0.5031, -1.0), (0.2703, 0.6525, 0.5395), (0.3851, 0.3851, -1.0), (0.4994, 0.4994, 0.5395), (0.5031, 0.2084, -1.0), (0.6525, 0.2703, 0.5395), (0.5446, -1.943e-08, -1.0), (0.7063, -5.404e-08, 0.5395), (0.5031, -0.2084, -1.0), (0.6525, -0.2703, 0.5395), (0.3851, -0.3851, -1.0), (0.4994, -0.4994, 0.5395), (0.2084, -0.5031, -1.0), (0.2703, -0.6525, 0.5395), (9.892e-08, -0.5446, -1.0), (8.047e-08, -0.7063, 0.5395), (-0.2084, -0.5031, -1.0), (-0.2703, -0.6525, 0.5395), (-0.3851, -0.3851, -1.0), (-0.4994, -0.4994, 0.5395), (-0.5031, -0.2084, -1.0), (-0.6525, -0.2703, 0.5395), (-0.5446, 1.16e-08, -1.0), (-0.7063, -2.726e-08, 0.5395), (-0.5031, 0.2084, -1.0), (-0.6525, 0.2703, 0.5395), (-0.3851, 0.3851, -1.0), (-0.4994, 0.4994, 0.5395), (-0.2084, 0.5031, -1.0), (-0.2703, 0.6525, 0.5395), (1.676e-08, 0.7342, 0.5431), (0.281, 0.6784, 0.5431), (0.5192, 0.5192, 0.5431), (0.6784, 0.281, 0.5431), (0.7342, -3.05e-08, 0.5431), (0.6784, -0.281, 0.5431), (0.5192, -0.5192, 0.5431), (0.281, -0.6784, 0.5431), (1.276e-07, -0.7342, 0.5431), (-0.281, -0.6784, 0.5431), (-0.5192, -0.5192, 0.5431), (-0.6784, -0.281, 0.5431), (-0.7342, 1.035e-08, 0.5431), (-0.6784, 0.281, 0.5431), (-0.5192, 0.5192, 0.5431), (-0.281, 0.6784, 0.5431), (-6.116e-09, 0.9806, 0.8606), (0.3752, 0.9059, 0.8606), (0.6934, 0.6934, 0.8606), (0.9059, 0.3752, 0.8606), (0.9806, -4.147e-08, 0.8606), (0.9059, -0.3752, 0.8606), (0.6934, -0.6934, 0.8606), (0.3752, -0.9059, 0.8606), (1.419e-07, -0.9806, 0.8606), (-0.3752, -0.9059, 0.8606), (-0.6934, -0.6934, 0.8606), (-0.9059, -0.3752, 0.8606), (-0.9806, 1.308e-08, 0.8606), (-0.9059, 0.3752, 0.8606), (-0.6934, 0.6934, 0.8606), (-0.3752, 0.9059, 0.8606), (-7.928e-10, 0.9975, 1.024), (0.3817, 0.9216, 1.024), (0.7053, 0.7053, 1.024), (0.9216, 0.3817, 1.024), (0.9975, -4.342e-08, 1.024), (0.9216, -0.3817, 1.024), (0.7053, -0.7053, 1.024), (0.3817, -0.9216, 1.024), (1.498e-07, -0.9975, 1.024), (-0.3817, -0.9216, 1.024), (-0.7053, -0.7053, 1.024), (-0.9216, -0.3817, 1.024), (-0.9975, 1.208e-08, 1.024), (-0.9216, 0.3817, 1.024), (-0.7053, 0.7053, 1.024), (-0.3817, 0.9216, 1.024), (0.3763, 0.9085, 0.6963), (0.6953, 0.6953, 0.6963), (0.9085, 0.3763, 0.6963), (0.9834, -4.18e-08, 0.6963), (0.9085, -0.3763, 0.6963), (0.6953, -0.6953, 0.6963), (0.3763, -0.9085, 0.6963), (1.433e-07, -0.9834, 0.6963), (-0.3763, -0.9085, 0.6963), (-0.6953, -0.6953, 0.6963), (-0.9085, -0.3763, 0.6963), (-0.9834, 1.292e-08, 0.6963), (-0.9085, 0.3763, 0.6963), (-0.6953, 0.6953, 0.6963), (-0.3763, 0.9085, 0.6963), (-5.23e-09, 0.9834, 0.6963), (0.219, 0.5288, -0.9116), (0.4047, 0.4047, -0.9116), (0.5288, 0.219, -0.9116), (0.5724, -2.032e-08, -0.9116), (0.5288, -0.219, -0.9116), (0.4047, -0.4047, -0.9116), (0.219, -0.5288, -0.9116), (1.028e-07, -0.5724, -0.9116), (-0.219, -0.5288, -0.9116), (-0.4047, -0.4047, -0.9116), (-0.5288, -0.219, -0.9116), (-0.5724, 1.153e-08, -0.9116), (-0.5288, 0.219, -0.9116), (-0.4047, 0.4047, -0.9116), (-0.219, 0.5288, -0.9116), (1.632e-08, 0.5724, -0.9116), (1.664e-08, 0.6904, 0.149), (0.2642, 0.6378, 0.149), (0.4882, 0.4882, 0.149), (0.6378, 0.2642, 0.149), (0.6904, -2.774e-08, 0.149), (0.6378, -0.2642, 0.149), (0.4882, -0.4882, 0.149), (0.2642, -0.6378, 0.149), (1.209e-07, -0.6904, 0.149), (-0.2642, -0.6378, 0.149), (-0.4882, -0.4882, 0.149), (-0.6378, -0.2642, 0.149), (-0.6904, 1.067e-08, 0.149), (-0.6378, 0.2642, 0.149), (-0.4882, 0.4882, 0.149), (-0.2642, 0.6378, 0.149), (0.3827, 0.9239, 1.083), (0.0, 1.0, 1.083), (0.7071, 0.7071, 1.083), (0.9239, 0.3827, 1.083), (1.0, -4.371e-08, 1.083), (0.9239, -0.3827, 1.083), (0.7071, -0.7071, 1.083), (0.3827, -0.9239, 1.083), (1.51e-07, -1.0, 1.083), (-0.3827, -0.9239, 1.083), (-0.7071, -0.7071, 1.083), (-0.9239, -0.3827, 1.083), (-1.0, 1.192e-08, 1.083), (-0.9239, 0.3827, 1.083), (-0.7071, 0.7071, 1.083), (-0.3827, 0.9239, 1.083), (0.3642, 0.8792, 1.083), (-8.826e-09, 0.9516, 1.083), (0.6729, 0.6729, 1.083), (0.8792, 0.3642, 1.083), (0.9516, -4.408e-08, 1.083), (0.8792, -0.3642, 1.083), (0.6729, -0.6729, 1.083), (0.3642, -0.8792, 1.083), (1.433e-07, -0.9516, 1.083), (-0.3642, -0.8792, 1.083), (-0.6729, -0.6729, 1.083), (-0.8792, -0.3642, 1.083), (-0.9516, 8.615e-09, 1.083), (-0.8792, 0.3642, 1.083), (-0.6729, 0.6729, 1.083), (-0.3642, 0.8792, 1.083), (0.2835, 0.6845, 0.5395), (-3.124e-08, 0.7409, 0.5395), (0.5239, 0.5239, 0.5395), (0.6845, 0.2835, 0.5395), (0.7409, -4.408e-08, 0.5395), (0.6845, -0.2835, 0.5395), (0.5239, -0.5239, 0.5395), (0.2835, -0.6845, 0.5395), (1.049e-07, -0.7409, 0.5395), (-0.2835, -0.6845, 0.5395), (-0.5239, -0.5239, 0.5395), (-0.6845, -0.2835, 0.5395), (-0.7409, -5.793e-09, 0.5395), (-0.6845, 0.2835, 0.5395), (-0.5239, 0.5239, 0.5395), (-0.2835, 0.6845, 0.5395), (0.2057, 0.4967, -0.8761), (-6.089e-08, 0.5376, -0.8761), (0.3802, 0.3802, -0.8761), (0.4967, 0.2057, -0.8761), (0.5376, -3.962e-08, -0.8761), (0.4967, -0.2057, -0.8761), (0.3802, -0.3802, -0.8761), (0.2057, -0.4967, -0.8761), (6.535e-08, -0.5376, -0.8761), (-0.2057, -0.4967, -0.8761), (-0.3802, -0.3802, -0.8761), (-0.4967, -0.2057, -0.8761), (-0.5376, -1.946e-08, -0.8761), (-0.4967, 0.2057, -0.8761), (-0.3802, 0.3802, -0.8761), (-0.2057, 0.4967, -0.8761), (0.2065, 0.4985, -0.8761), (-6.035e-08, 0.5396, -0.8761), (0.3816, 0.3816, -0.8761), (0.4985, 0.2065, -0.8761), (0.5396, -3.953e-08, -0.8761), (0.4985, -0.2065, -0.8761), (0.3816, -0.3816, -0.8761), (0.2065, -0.4985, -0.8761), (6.579e-08, -0.5396, -0.8761), (-0.2065, -0.4985, -0.8761), (-0.3816, -0.3816, -0.8761), (-0.4985, -0.2065, -0.8761), (-0.5396, -1.907e-08, -0.8761), (-0.4985, 0.2065, -0.8761), (-0.3816, 0.3816, -0.8761), (-0.2065, 0.4985, -0.8761), (0.6219, -4.605e-08, -0.1683), (0.5746, -0.238, -0.1683), (-0.6219, -2.246e-08, -0.1683), (-0.5746, 0.238, -0.1683), (0.4397, -0.4397, -0.1683), (-0.4397, 0.4397, -0.1683), (0.238, -0.5746, -0.1683), (-0.238, 0.5746, -0.1683), (7.032e-08, -0.6219, -0.1683), (-7.505e-08, 0.6219, -0.1683), (0.238, 0.5746, -0.1683), (-0.238, -0.5746, -0.1683), (0.4397, 0.4397, -0.1683), (-0.4397, -0.4397, -0.1683), (0.5746, 0.238, -0.1683), (-0.5746, -0.238, -0.1683), (0.6433, -0.2665, 0.4557), (-0.6433, 0.2665, 0.4557), (0.4924, -0.4924, 0.4557), (-0.4924, 0.4924, 0.4557), (0.2665, -0.6433, 0.4557), (-0.2665, 0.6433, 0.4557), (7.927e-08, -0.6963, 0.4557), (0.2665, 0.6433, 0.4557), (-0.2665, -0.6433, 0.4557), (0.4924, 0.4924, 0.4557), (-0.4924, -0.4924, 0.4557), (0.6433, 0.2665, 0.4557), (-0.6433, -0.2665, 0.4557), (0.6963, -5.309e-08, 0.4557), (-0.6963, -2.669e-08, 0.4557), (-8.35e-08, 0.6963, 0.4557), (0.5463, -4.006e-08, -0.8183), (-0.5463, -1.934e-08, -0.8183), (-6.155e-08, 0.5463, -0.8183), (0.5047, -0.2091, -0.8183), (-0.5047, 0.2091, -0.8183), (0.3863, -0.3863, -0.8183), (-0.3863, 0.3863, -0.8183), (0.2091, -0.5047, -0.8183), (-0.2091, 0.5047, -0.8183), (6.616e-08, -0.5463, -0.8183), (0.2091, 0.5047, -0.8183), (-0.2091, -0.5047, -0.8183), (0.3863, 0.3863, -0.8183), (-0.3863, -0.3863, -0.8183), (0.5047, 0.2091, -0.8183), (-0.5047, -0.2091, -0.8183), (1.63e-08, 0.5626, -1.0), (0.2153, 0.5197, -1.0), (0.3978, 0.3978, -1.0), (0.5197, 0.2153, -1.0), (0.5626, -1.97e-08, -1.0), (0.5197, -0.2153, -1.0), (0.3978, -0.3978, -1.0), (0.2153, -0.5197, -1.0), (1.012e-07, -0.5626, -1.0), (-0.2153, -0.5197, -1.0), (-0.3978, -0.3978, -1.0), (-0.5197, -0.2153, -1.0), (-0.5626, 1.16e-08, -1.0), (-0.5197, 0.2153, -1.0), (-0.3978, 0.3978, -1.0), (-0.2153, 0.5197, -1.0)], [], [(64, 129, 128, 65), (65, 128, 130, 66), (66, 130, 131, 67), (67, 131, 132, 68), (68, 132, 133, 69), (69, 133, 134, 70), (70, 134, 135, 71), (71, 135, 136, 72), (72, 136, 137, 73), (73, 137, 138, 74), (74, 138, 139, 75), (75, 139, 140, 76), (76, 140, 141, 77), (77, 141, 142, 78), (243, 240, 196, 197), (78, 142, 143, 79), (79, 143, 129, 64), (0, 2, 4, 6, 8, 10, 12, 14, 16, 18, 20, 22, 24, 26, 28, 30), (127, 47, 32, 112), (126, 46, 47, 127), (125, 45, 46, 126), (124, 44, 45, 125), (123, 43, 44, 124), (122, 42, 43, 123), (121, 41, 42, 122), (120, 40, 41, 121), (119, 39, 40, 120), (118, 38, 39, 119), (117, 37, 38, 118), (116, 36, 37, 117), (115, 35, 36, 116), (114, 34, 35, 115), (113, 33, 34, 114), (112, 32, 33, 113), (47, 63, 48, 32), (46, 62, 63, 47), (45, 61, 62, 46), (44, 60, 61, 45), (43, 59, 60, 44), (42, 58, 59, 43), (41, 57, 58, 42), (40, 56, 57, 41), (39, 55, 56, 40), (38, 54, 55, 39), (37, 53, 54, 38), (36, 52, 53, 37), (35, 51, 52, 36), (34, 50, 51, 35), (33, 49, 50, 34), (32, 48, 49, 33), (94, 79, 64, 95), (93, 78, 79, 94), (92, 77, 78, 93), (91, 76, 77, 92), (90, 75, 76, 91), (89, 74, 75, 90), (88, 73, 74, 89), (87, 72, 73, 88), (86, 71, 72, 87), (85, 70, 71, 86), (84, 69, 70, 85), (83, 68, 69, 84), (82, 67, 68, 83), (81, 66, 67, 82), (80, 65, 66, 81), (95, 64, 65, 80), (48, 95, 80, 49), (49, 80, 81, 50), (50, 81, 82, 51), (51, 82, 83, 52), (52, 83, 84, 53), (53, 84, 85, 54), (54, 85, 86, 55), (55, 86, 87, 56), (56, 87, 88, 57), (57, 88, 89, 58), (58, 89, 90, 59), (59, 90, 91, 60), (60, 91, 92, 61), (61, 92, 93, 62), (62, 93, 94, 63), (63, 94, 95, 48), (256, 111, 96, 257), (257, 96, 97, 258), (258, 97, 98, 259), (259, 98, 99, 260), (260, 99, 100, 261), (261, 100, 101, 262), (262, 101, 102, 263), (263, 102, 103, 264), (264, 103, 104, 265), (265, 104, 105, 266), (266, 105, 106, 267), (267, 106, 107, 268), (268, 107, 108, 269), (269, 108, 109, 270), (270, 109, 110, 271), (271, 110, 111, 256), (111, 112, 113, 96), (96, 113, 114, 97), (97, 114, 115, 98), (98, 115, 116, 99), (99, 116, 117, 100), (100, 117, 118, 101), (101, 118, 119, 102), (102, 119, 120, 103), (103, 120, 121, 104), (104, 121, 122, 105), (105, 122, 123, 106), (106, 123, 124, 107), (107, 124, 125, 108), (108, 125, 126, 109), (109, 126, 127, 110), (110, 127, 112, 111), (145, 144, 128, 129), (144, 146, 130, 128), (146, 147, 131, 130), (147, 148, 132, 131), (148, 149, 133, 132), (149, 150, 134, 133), (150, 151, 135, 134), (151, 152, 136, 135), (152, 153, 137, 136), (153, 154, 138, 137), (154, 155, 139, 138), (155, 156, 140, 139), (156, 157, 141, 140), (157, 158, 142, 141), (158, 159, 143, 142), (159, 145, 129, 143), (161, 160, 144, 145), (160, 162, 146, 144), (162, 163, 147, 146), (163, 164, 148, 147), (164, 165, 149, 148), (165, 166, 150, 149), (166, 167, 151, 150), (167, 168, 152, 151), (168, 169, 153, 152), (169, 170, 154, 153), (170, 171, 155, 154), (171, 172, 156, 155), (172, 173, 157, 156), (173, 174, 158, 157), (174, 175, 159, 158), (175, 161, 145, 159), (1, 3, 160, 161), (3, 5, 162, 160), (5, 7, 163, 162), (7, 9, 164, 163), (9, 11, 165, 164), (11, 13, 166, 165), (13, 15, 167, 166), (15, 17, 168, 167), (17, 19, 169, 168), (19, 21, 170, 169), (21, 23, 171, 170), (23, 25, 172, 171), (25, 27, 173, 172), (27, 29, 174, 173), (29, 31, 175, 174), (31, 1, 161, 175), (176, 177, 191, 190, 189, 188, 187, 186, 185, 184, 183, 182, 181, 180, 179, 178), (244, 241, 204, 205), (245, 243, 197, 198), (246, 244, 205, 206), (247, 245, 198, 199), (248, 246, 206, 207), (249, 247, 199, 200), (250, 242, 193, 192), (242, 248, 207, 193), (251, 249, 200, 201), (252, 250, 192, 194), (253, 251, 201, 202), (254, 252, 194, 195), (255, 253, 202, 203), (240, 254, 195, 196), (241, 255, 203, 204), (177, 176, 192, 193), (176, 178, 194, 192), (178, 179, 195, 194), (179, 180, 196, 195), (180, 181, 197, 196), (181, 182, 198, 197), (182, 183, 199, 198), (183, 184, 200, 199), (184, 185, 201, 200), (185, 186, 202, 201), (186, 187, 203, 202), (187, 188, 204, 203), (188, 189, 205, 204), (189, 190, 206, 205), (190, 191, 207, 206), (191, 177, 193, 207), (238, 236, 223, 210), (237, 235, 222, 208), (236, 234, 221, 223), (235, 233, 220, 222), (234, 232, 219, 221), (233, 231, 218, 220), (232, 230, 216, 219), (239, 229, 215, 217), (231, 239, 217, 218), (230, 228, 214, 216), (229, 227, 213, 215), (228, 226, 212, 214), (227, 225, 211, 213), (226, 224, 209, 212), (225, 238, 210, 211), (224, 237, 208, 209), (11, 9, 237, 224), (27, 25, 238, 225), (13, 11, 224, 226), (29, 27, 225, 227), (15, 13, 226, 228), (31, 29, 227, 229), (17, 15, 228, 230), (3, 1, 239, 231), (1, 31, 229, 239), (19, 17, 230, 232), (5, 3, 231, 233), (21, 19, 232, 234), (7, 5, 233, 235), (23, 21, 234, 236), (9, 7, 235, 237), (25, 23, 236, 238), (210, 223, 255, 241), (208, 222, 254, 240), (223, 221, 253, 255), (222, 220, 252, 254), (221, 219, 251, 253), (220, 218, 250, 252), (219, 216, 249, 251), (217, 215, 248, 242), (218, 217, 242, 250), (216, 214, 247, 249), (215, 213, 246, 248), (214, 212, 245, 247), (213, 211, 244, 246), (212, 209, 243, 245), (211, 210, 241, 244), (209, 208, 240, 243), (2, 0, 256, 257), (4, 2, 257, 258), (6, 4, 258, 259), (8, 6, 259, 260), (10, 8, 260, 261), (12, 10, 261, 262), (14, 12, 262, 263), (16, 14, 263, 264), (18, 16, 264, 265), (20, 18, 265, 266), (22, 20, 266, 267), (24, 22, 267, 268), (26, 24, 268, 269), (28, 26, 269, 270), (30, 28, 270, 271), (0, 30, 271, 256)])
me_cylinder.polygons.foreach_set('use_smooth', [True] * 258)
me_cylinder.materials.append(mat_material_001)
me_cylinder.use_remesh_preserve_volume = False
me_cylinder.use_remesh_preserve_attributes = False
me_cylinder.use_mirror_vertex_groups = False
me_cylinder.update()
me_cylinder_009 = bpy.data.meshes.new('Cylinder.009')
me_cylinder_009.from_pydata([(0.0, 0.02749, 0.0), (0.0, 0.02749, 0.08445), (0.01944, 0.01944, 0.0), (0.01944, 0.01944, 0.08445), (0.02749, -1.202e-09, 0.0), (0.02749, -1.202e-09, 0.08445), (0.01944, -0.01944, 0.0), (0.01944, -0.01944, 0.08445), (-2.403e-09, -0.02749, 0.0), (-2.403e-09, -0.02749, 0.08445), (-0.01944, -0.01944, 0.0), (-0.01944, -0.01944, 0.08445), (-0.02749, 3.278e-10, 0.0), (-0.02749, 3.278e-10, 0.08445), (-0.01944, 0.01944, 0.0), (-0.01944, 0.01944, 0.08445), (1.778e-09, 0.01528, 0.1006), (0.01081, 0.01081, 0.1006), (0.01528, -5.771e-10, 0.1006), (0.01081, -0.01081, 0.1006), (4.42e-10, -0.01528, 0.1006), (-0.01081, -0.01081, 0.1006), (-0.01528, 2.732e-10, 0.1006), (-0.01081, 0.01081, 0.1006)], [], [(0, 1, 3, 2), (2, 3, 5, 4), (4, 5, 7, 6), (6, 7, 9, 8), (8, 9, 11, 10), (10, 11, 13, 12), (7, 5, 18, 19), (12, 13, 15, 14), (14, 15, 1, 0), (17, 16, 23, 22, 21, 20, 19, 18), (13, 11, 21, 22), (9, 7, 19, 20), (15, 13, 22, 23), (5, 3, 17, 18), (11, 9, 20, 21), (1, 15, 23, 16), (3, 1, 16, 17)])
me_cylinder_009.polygons.foreach_set('use_smooth', [True] * 17)
me_cylinder_009.materials.append(mat_material_015)
me_cylinder_009.use_remesh_preserve_volume = False
me_cylinder_009.use_remesh_preserve_attributes = False
me_cylinder_009.use_mirror_vertex_groups = False
me_cylinder_009.update()
me_cylinder_008 = bpy.data.meshes.new('Cylinder.008')
me_cylinder_008.from_pydata([(0.0, 0.02749, 0.0), (0.0, 0.02749, 0.04719), (0.01944, 0.01944, 0.0), (0.01944, 0.01944, 0.04719), (0.02749, -1.202e-09, 0.0), (0.02749, -1.202e-09, 0.04719), (0.01944, -0.01944, 0.0), (0.01944, -0.01944, 0.04719), (-2.403e-09, -0.02749, 0.0), (-2.403e-09, -0.02749, 0.04719), (-0.01944, -0.01944, 0.0), (-0.01944, -0.01944, 0.04719), (-0.02749, 3.278e-10, 0.0), (-0.02749, 3.278e-10, 0.04719), (-0.01944, 0.01944, 0.0), (-0.01944, 0.01944, 0.04719), (1.778e-09, 0.01528, 0.06331), (0.01081, 0.01081, 0.06331), (0.01528, -5.771e-10, 0.06331), (0.01081, -0.01081, 0.06331), (4.42e-10, -0.01528, 0.06331), (-0.01081, -0.01081, 0.06331), (-0.01528, 2.732e-10, 0.06331), (-0.01081, 0.01081, 0.06331)], [], [(0, 1, 3, 2), (2, 3, 5, 4), (4, 5, 7, 6), (6, 7, 9, 8), (8, 9, 11, 10), (10, 11, 13, 12), (7, 5, 18, 19), (12, 13, 15, 14), (14, 15, 1, 0), (17, 16, 23, 22, 21, 20, 19, 18), (13, 11, 21, 22), (9, 7, 19, 20), (15, 13, 22, 23), (5, 3, 17, 18), (11, 9, 20, 21), (1, 15, 23, 16), (3, 1, 16, 17)])
me_cylinder_008.polygons.foreach_set('use_smooth', [True] * 17)
me_cylinder_008.materials.append(mat_material_016)
me_cylinder_008.use_remesh_preserve_volume = False
me_cylinder_008.use_remesh_preserve_attributes = False
me_cylinder_008.use_mirror_vertex_groups = False
me_cylinder_008.update()
me_cylinder_007 = bpy.data.meshes.new('Cylinder.007')
me_cylinder_007.from_pydata([(0.0, 0.02749, 0.0), (0.0, 0.02749, 0.04719), (0.01944, 0.01944, 0.0), (0.01944, 0.01944, 0.04719), (0.02749, -1.202e-09, 0.0), (0.02749, -1.202e-09, 0.04719), (0.01944, -0.01944, 0.0), (0.01944, -0.01944, 0.04719), (-2.403e-09, -0.02749, 0.0), (-2.403e-09, -0.02749, 0.04719), (-0.01944, -0.01944, 0.0), (-0.01944, -0.01944, 0.04719), (-0.02749, 3.278e-10, 0.0), (-0.02749, 3.278e-10, 0.04719), (-0.01944, 0.01944, 0.0), (-0.01944, 0.01944, 0.04719), (1.778e-09, 0.01528, 0.06331), (0.01081, 0.01081, 0.06331), (0.01528, -5.771e-10, 0.06331), (0.01081, -0.01081, 0.06331), (4.42e-10, -0.01528, 0.06331), (-0.01081, -0.01081, 0.06331), (-0.01528, 2.732e-10, 0.06331), (-0.01081, 0.01081, 0.06331)], [], [(0, 1, 3, 2), (2, 3, 5, 4), (4, 5, 7, 6), (6, 7, 9, 8), (8, 9, 11, 10), (10, 11, 13, 12), (7, 5, 18, 19), (12, 13, 15, 14), (14, 15, 1, 0), (17, 16, 23, 22, 21, 20, 19, 18), (13, 11, 21, 22), (9, 7, 19, 20), (15, 13, 22, 23), (5, 3, 17, 18), (11, 9, 20, 21), (1, 15, 23, 16), (3, 1, 16, 17)])
me_cylinder_007.polygons.foreach_set('use_smooth', [True] * 17)
me_cylinder_007.materials.append(mat_material_014)
me_cylinder_007.use_remesh_preserve_volume = False
me_cylinder_007.use_remesh_preserve_attributes = False
me_cylinder_007.use_mirror_vertex_groups = False
me_cylinder_007.update()
me_cylinder_006 = bpy.data.meshes.new('Cylinder.006')
me_cylinder_006.from_pydata([(0.0, 0.02749, 0.0), (0.0, 0.02749, 0.08445), (0.01944, 0.01944, 0.0), (0.01944, 0.01944, 0.08445), (0.02749, -1.202e-09, 0.0), (0.02749, -1.202e-09, 0.08445), (0.01944, -0.01944, 0.0), (0.01944, -0.01944, 0.08445), (-2.403e-09, -0.02749, 0.0), (-2.403e-09, -0.02749, 0.08445), (-0.01944, -0.01944, 0.0), (-0.01944, -0.01944, 0.08445), (-0.02749, 3.278e-10, 0.0), (-0.02749, 3.278e-10, 0.08445), (-0.01944, 0.01944, 0.0), (-0.01944, 0.01944, 0.08445), (1.778e-09, 0.01528, 0.1006), (0.01081, 0.01081, 0.1006), (0.01528, -5.771e-10, 0.1006), (0.01081, -0.01081, 0.1006), (4.42e-10, -0.01528, 0.1006), (-0.01081, -0.01081, 0.1006), (-0.01528, 2.732e-10, 0.1006), (-0.01081, 0.01081, 0.1006)], [], [(0, 1, 3, 2), (2, 3, 5, 4), (4, 5, 7, 6), (6, 7, 9, 8), (8, 9, 11, 10), (10, 11, 13, 12), (7, 5, 18, 19), (12, 13, 15, 14), (14, 15, 1, 0), (17, 16, 23, 22, 21, 20, 19, 18), (13, 11, 21, 22), (9, 7, 19, 20), (15, 13, 22, 23), (5, 3, 17, 18), (11, 9, 20, 21), (1, 15, 23, 16), (3, 1, 16, 17)])
me_cylinder_006.polygons.foreach_set('use_smooth', [True] * 17)
me_cylinder_006.materials.append(mat_material_013)
me_cylinder_006.use_remesh_preserve_volume = False
me_cylinder_006.use_remesh_preserve_attributes = False
me_cylinder_006.use_mirror_vertex_groups = False
me_cylinder_006.update()
me_cylinder_005 = bpy.data.meshes.new('Cylinder.005')
me_cylinder_005.from_pydata([(0.0, 0.02749, 0.0), (0.0, 0.02749, 0.08445), (0.01944, 0.01944, 0.0), (0.01944, 0.01944, 0.08445), (0.02749, -1.202e-09, 0.0), (0.02749, -1.202e-09, 0.08445), (0.01944, -0.01944, 0.0), (0.01944, -0.01944, 0.08445), (-2.403e-09, -0.02749, 0.0), (-2.403e-09, -0.02749, 0.08445), (-0.01944, -0.01944, 0.0), (-0.01944, -0.01944, 0.08445), (-0.02749, 3.278e-10, 0.0), (-0.02749, 3.278e-10, 0.08445), (-0.01944, 0.01944, 0.0), (-0.01944, 0.01944, 0.08445), (1.778e-09, 0.01528, 0.1006), (0.01081, 0.01081, 0.1006), (0.01528, -5.771e-10, 0.1006), (0.01081, -0.01081, 0.1006), (4.42e-10, -0.01528, 0.1006), (-0.01081, -0.01081, 0.1006), (-0.01528, 2.732e-10, 0.1006), (-0.01081, 0.01081, 0.1006)], [], [(0, 1, 3, 2), (2, 3, 5, 4), (4, 5, 7, 6), (6, 7, 9, 8), (8, 9, 11, 10), (10, 11, 13, 12), (7, 5, 18, 19), (12, 13, 15, 14), (14, 15, 1, 0), (17, 16, 23, 22, 21, 20, 19, 18), (13, 11, 21, 22), (9, 7, 19, 20), (15, 13, 22, 23), (5, 3, 17, 18), (11, 9, 20, 21), (1, 15, 23, 16), (3, 1, 16, 17)])
me_cylinder_005.polygons.foreach_set('use_smooth', [True] * 17)
me_cylinder_005.materials.append(mat_material_011)
me_cylinder_005.use_remesh_preserve_volume = False
me_cylinder_005.use_remesh_preserve_attributes = False
me_cylinder_005.use_mirror_vertex_groups = False
me_cylinder_005.update()
me_cylinder_004 = bpy.data.meshes.new('Cylinder.004')
me_cylinder_004.from_pydata([(0.0, 0.02749, 0.0), (0.0, 0.02749, 0.04719), (0.01944, 0.01944, 0.0), (0.01944, 0.01944, 0.04719), (0.02749, -1.202e-09, 0.0), (0.02749, -1.202e-09, 0.04719), (0.01944, -0.01944, 0.0), (0.01944, -0.01944, 0.04719), (-2.403e-09, -0.02749, 0.0), (-2.403e-09, -0.02749, 0.04719), (-0.01944, -0.01944, 0.0), (-0.01944, -0.01944, 0.04719), (-0.02749, 3.278e-10, 0.0), (-0.02749, 3.278e-10, 0.04719), (-0.01944, 0.01944, 0.0), (-0.01944, 0.01944, 0.04719), (1.778e-09, 0.01528, 0.06331), (0.01081, 0.01081, 0.06331), (0.01528, -5.771e-10, 0.06331), (0.01081, -0.01081, 0.06331), (4.42e-10, -0.01528, 0.06331), (-0.01081, -0.01081, 0.06331), (-0.01528, 2.732e-10, 0.06331), (-0.01081, 0.01081, 0.06331)], [], [(0, 1, 3, 2), (2, 3, 5, 4), (4, 5, 7, 6), (6, 7, 9, 8), (8, 9, 11, 10), (10, 11, 13, 12), (7, 5, 18, 19), (12, 13, 15, 14), (14, 15, 1, 0), (17, 16, 23, 22, 21, 20, 19, 18), (13, 11, 21, 22), (9, 7, 19, 20), (15, 13, 22, 23), (5, 3, 17, 18), (11, 9, 20, 21), (1, 15, 23, 16), (3, 1, 16, 17)])
me_cylinder_004.polygons.foreach_set('use_smooth', [True] * 17)
me_cylinder_004.materials.append(mat_material_012)
me_cylinder_004.use_remesh_preserve_volume = False
me_cylinder_004.use_remesh_preserve_attributes = False
me_cylinder_004.use_mirror_vertex_groups = False
me_cylinder_004.update()
me_cylinder_003 = bpy.data.meshes.new('Cylinder.003')
me_cylinder_003.from_pydata([(0.0, 0.02749, 0.0), (0.0, 0.02749, 0.04719), (0.01944, 0.01944, 0.0), (0.01944, 0.01944, 0.04719), (0.02749, -1.202e-09, 0.0), (0.02749, -1.202e-09, 0.04719), (0.01944, -0.01944, 0.0), (0.01944, -0.01944, 0.04719), (-2.403e-09, -0.02749, 0.0), (-2.403e-09, -0.02749, 0.04719), (-0.01944, -0.01944, 0.0), (-0.01944, -0.01944, 0.04719), (-0.02749, 3.278e-10, 0.0), (-0.02749, 3.278e-10, 0.04719), (-0.01944, 0.01944, 0.0), (-0.01944, 0.01944, 0.04719), (1.778e-09, 0.01528, 0.06331), (0.01081, 0.01081, 0.06331), (0.01528, -5.771e-10, 0.06331), (0.01081, -0.01081, 0.06331), (4.42e-10, -0.01528, 0.06331), (-0.01081, -0.01081, 0.06331), (-0.01528, 2.732e-10, 0.06331), (-0.01081, 0.01081, 0.06331)], [], [(0, 1, 3, 2), (2, 3, 5, 4), (4, 5, 7, 6), (6, 7, 9, 8), (8, 9, 11, 10), (10, 11, 13, 12), (7, 5, 18, 19), (12, 13, 15, 14), (14, 15, 1, 0), (17, 16, 23, 22, 21, 20, 19, 18), (13, 11, 21, 22), (9, 7, 19, 20), (15, 13, 22, 23), (5, 3, 17, 18), (11, 9, 20, 21), (1, 15, 23, 16), (3, 1, 16, 17)])
me_cylinder_003.polygons.foreach_set('use_smooth', [True] * 17)
me_cylinder_003.materials.append(mat_material_010)
me_cylinder_003.use_remesh_preserve_volume = False
me_cylinder_003.use_remesh_preserve_attributes = False
me_cylinder_003.use_mirror_vertex_groups = False
me_cylinder_003.update()
me_cylinder_002 = bpy.data.meshes.new('Cylinder.002')
me_cylinder_002.from_pydata([(0.0, 0.02749, 0.0), (0.0, 0.02749, 0.08445), (0.01944, 0.01944, 0.0), (0.01944, 0.01944, 0.08445), (0.02749, -1.202e-09, 0.0), (0.02749, -1.202e-09, 0.08445), (0.01944, -0.01944, 0.0), (0.01944, -0.01944, 0.08445), (-2.403e-09, -0.02749, 0.0), (-2.403e-09, -0.02749, 0.08445), (-0.01944, -0.01944, 0.0), (-0.01944, -0.01944, 0.08445), (-0.02749, 3.278e-10, 0.0), (-0.02749, 3.278e-10, 0.08445), (-0.01944, 0.01944, 0.0), (-0.01944, 0.01944, 0.08445), (1.778e-09, 0.01528, 0.1006), (0.01081, 0.01081, 0.1006), (0.01528, -5.771e-10, 0.1006), (0.01081, -0.01081, 0.1006), (4.42e-10, -0.01528, 0.1006), (-0.01081, -0.01081, 0.1006), (-0.01528, 2.732e-10, 0.1006), (-0.01081, 0.01081, 0.1006)], [], [(0, 1, 3, 2), (2, 3, 5, 4), (4, 5, 7, 6), (6, 7, 9, 8), (8, 9, 11, 10), (10, 11, 13, 12), (7, 5, 18, 19), (12, 13, 15, 14), (14, 15, 1, 0), (17, 16, 23, 22, 21, 20, 19, 18), (13, 11, 21, 22), (9, 7, 19, 20), (15, 13, 22, 23), (5, 3, 17, 18), (11, 9, 20, 21), (1, 15, 23, 16), (3, 1, 16, 17)])
me_cylinder_002.polygons.foreach_set('use_smooth', [True] * 17)
me_cylinder_002.materials.append(mat_material_009)
me_cylinder_002.use_remesh_preserve_volume = False
me_cylinder_002.use_remesh_preserve_attributes = False
me_cylinder_002.use_mirror_vertex_groups = False
me_cylinder_002.update()

# ---- objects
ob_plane_001 = bpy.data.objects.new('Plane.001', me_plane_001)
ob_plane = bpy.data.objects.new('Plane', me_plane)
ob_camera = bpy.data.objects.new('Camera', cam_camera)
ob_torus_003 = bpy.data.objects.new('Torus.003', me_torus_006)
ob_torus_001 = bpy.data.objects.new('Torus.001', me_torus_005)
ob_torus_000 = bpy.data.objects.new('Torus.000', me_torus_004)
ob_torus_002 = bpy.data.objects.new('Torus.002', me_torus_002)
ob_cylinder = bpy.data.objects.new('Cylinder', me_cylinder_001)
ob_cylinder_001 = bpy.data.objects.new('Cylinder.001', me_cylinder)
ob_sprinkle_007 = bpy.data.objects.new('sprinkle.007', me_cylinder_009)
ob_sprinkle_006 = bpy.data.objects.new('sprinkle.006', me_cylinder_008)
ob_sprinkle_005 = bpy.data.objects.new('sprinkle.005', me_cylinder_007)
ob_sprinkle_004 = bpy.data.objects.new('sprinkle.004', me_cylinder_006)
ob_sprinkle_003 = bpy.data.objects.new('sprinkle.003', me_cylinder_005)
ob_sprinkle_002 = bpy.data.objects.new('sprinkle.002', me_cylinder_004)
ob_sprinkle_001 = bpy.data.objects.new('sprinkle.001', me_cylinder_003)
ob_sprinkle = bpy.data.objects.new('sprinkle', me_cylinder_002)
ob_area_002 = bpy.data.objects.new('Area.002', light_area_002)
ob_area_001 = bpy.data.objects.new('Area.001', light_area_001)
ob_area = bpy.data.objects.new('Area', light_area)

# ---- transforms, parenting, visibility, modifiers, constraints
ob_plane_001.location = (-8.359, -0.6076, 0.2443)
ob_plane_001.rotation_euler = (0.0, 1.571, 0.0)
ob_plane_001.scale = (12.1, 12.1, 12.1)
ob_plane_001.lineart.crease_threshold = 0.0
ob_plane.location = (-0.1554, -0.3375, -0.185)
ob_plane.scale = (8.11, 8.11, 8.11)
ob_plane.lineart.crease_threshold = 0.0
ob_camera.location = (7.361, -0.8999, 2.645)
ob_camera.rotation_euler = (1.258, 0.006921, 1.614)
ob_camera.scale = (1.0, 1.0, 1.0)
ob_camera.lock_rotations_4d = False
ob_camera.empty_display_type = 'ARROWS'
ob_camera.color = (0.0, 0.0, 0.0, 0.0)
ob_camera.display_type = 'WIRE'
ob_camera.lineart.crease_threshold = 0.0
ob_torus_003.location = (0.1467, -1.538, 0.394)
ob_torus_003.rotation_euler = (0.07332, 0.6401, -1.244)
ob_torus_003.scale = (0.6206, 0.6206, 0.6206)
ob_torus_003.lineart.crease_threshold = 0.0
_m = ob_torus_003.modifiers.new('Subsurf', 'SUBSURF')
_m.uv_smooth = 'PRESERVE_CORNERS'
_m.quality = 2
_m.levels = 2
_m.show_only_control_edges = False
ob_torus_001.location = (0.06221, -1.13, -0.1617)
ob_torus_001.rotation_euler = (0.07332, 0.6401, -1.244)
ob_torus_001.scale = (0.6206, 0.6206, 0.6206)
ob_torus_001.lineart.crease_threshold = 0.0
_vg = ob_torus_001.vertex_groups.new(name='Group')
_m = ob_torus_001.modifiers.new('Solidify', 'SOLIDIFY')
_m.thickness = 0.07
_m.nonmanifold_thickness_mode = 'FIXED'
_m.nonmanifold_merge_threshold = 0.0003
_m = ob_torus_001.modifiers.new('Subsurf', 'SUBSURF')
_m.uv_smooth = 'PRESERVE_CORNERS'
_m.quality = 2
_m.levels = 2
_m.show_only_control_edges = False
_m = ob_torus_001.modifiers.new('ParticleSystem 1', 'PARTICLE_SYSTEM')
ob_torus_000.location = (0.0, -0.9271, -0.6022)
ob_torus_000.scale = (0.6206, 0.6206, 0.6206)
ob_torus_000.lineart.crease_threshold = 0.0
_vg = ob_torus_000.vertex_groups.new(name='Group')
_m = ob_torus_000.modifiers.new('Solidify', 'SOLIDIFY')
_m.thickness = 0.07
_m.nonmanifold_thickness_mode = 'FIXED'
_m.nonmanifold_merge_threshold = 0.0003
_m = ob_torus_000.modifiers.new('Subsurf', 'SUBSURF')
_m.uv_smooth = 'PRESERVE_CORNERS'
_m.quality = 2
_m.levels = 2
_m.show_only_control_edges = False
_m = ob_torus_000.modifiers.new('ParticleSystem 1', 'PARTICLE_SYSTEM')
ob_torus_002.location = (0.0, -0.9271, 0.09245)
ob_torus_002.scale = (0.6206, 0.6206, 0.6206)
ob_torus_002.lineart.crease_threshold = 0.0
_m = ob_torus_002.modifiers.new('Subsurf', 'SUBSURF')
_m.uv_smooth = 'PRESERVE_CORNERS'
_m.quality = 2
_m.levels = 2
_m.show_only_control_edges = False
ob_cylinder.location = (-3.254, 0.8691, 0.3585)
ob_cylinder.rotation_euler = (0.0, -0.0, -1.904)
ob_cylinder.scale = (0.5602, 0.5602, 0.5436)
ob_cylinder.lineart.crease_threshold = 0.0
_m = ob_cylinder.modifiers.new('Subsurf', 'SUBSURF')
_m.uv_smooth = 'PRESERVE_CORNERS'
_m.levels = 4
_m.render_levels = 3
_m.show_only_control_edges = False
ob_cylinder_001.location = (0.002925, -1.177, 0.01896)
ob_cylinder_001.scale = (2.149, 2.149, 0.2038)
ob_cylinder_001.lineart.crease_threshold = 0.0
_vg = ob_cylinder_001.vertex_groups.new(name='Group')
_m = ob_cylinder_001.modifiers.new('Subsurf', 'SUBSURF')
_m.uv_smooth = 'PRESERVE_CORNERS'
_m.quality = 2
_m.levels = 2
_m.show_only_control_edges = False
_m = ob_cylinder_001.modifiers.new('ParticleSystem 1', 'PARTICLE_SYSTEM')
ob_sprinkle_007.location = (3.347, 0.0, 0.4397)
ob_sprinkle_007.scale = (1.0, 1.0, 1.07)
ob_sprinkle_007.lineart.crease_threshold = 0.0
_m = ob_sprinkle_007.modifiers.new('Mirror', 'MIRROR')
_m.use_axis = (False, False, True)
_m.use_clip = True
ob_sprinkle_006.location = (3.465, 0.0, 0.4397)
ob_sprinkle_006.scale = (1.0, 1.0, 1.07)
ob_sprinkle_006.lineart.crease_threshold = 0.0
_m = ob_sprinkle_006.modifiers.new('Mirror', 'MIRROR')
_m.use_axis = (False, False, True)
_m.use_clip = True
ob_sprinkle_005.location = (3.214, 0.0, 0.4397)
ob_sprinkle_005.scale = (1.0, 1.0, 1.07)
ob_sprinkle_005.lineart.crease_threshold = 0.0
_m = ob_sprinkle_005.modifiers.new('Mirror', 'MIRROR')
_m.use_axis = (False, False, True)
_m.use_clip = True
ob_sprinkle_004.location = (3.096, 0.0, 0.4397)
ob_sprinkle_004.scale = (1.0, 1.0, 1.07)
ob_sprinkle_004.lineart.crease_threshold = 0.0
_m = ob_sprinkle_004.modifiers.new('Mirror', 'MIRROR')
_m.use_axis = (False, False, True)
_m.use_clip = True
ob_sprinkle_003.location = (2.865, 0.0, 0.4397)
ob_sprinkle_003.scale = (1.0, 1.0, 1.07)
ob_sprinkle_003.lineart.crease_threshold = 0.0
_m = ob_sprinkle_003.modifiers.new('Mirror', 'MIRROR')
_m.use_axis = (False, False, True)
_m.use_clip = True
ob_sprinkle_002.location = (2.983, 0.0, 0.4397)
ob_sprinkle_002.scale = (1.0, 1.0, 1.07)
ob_sprinkle_002.lineart.crease_threshold = 0.0
_m = ob_sprinkle_002.modifiers.new('Mirror', 'MIRROR')
_m.use_axis = (False, False, True)
_m.use_clip = True
ob_sprinkle_001.location = (2.735, 0.0, 0.4397)
ob_sprinkle_001.scale = (1.0, 1.0, 1.07)
ob_sprinkle_001.lineart.crease_threshold = 0.0
_m = ob_sprinkle_001.modifiers.new('Mirror', 'MIRROR')
_m.use_axis = (False, False, True)
_m.use_clip = True
ob_sprinkle.location = (2.617, 0.0, 0.4397)
ob_sprinkle.scale = (1.0, 1.0, 1.07)
ob_sprinkle.lineart.crease_threshold = 0.0
_m = ob_sprinkle.modifiers.new('Mirror', 'MIRROR')
_m.use_axis = (False, False, True)
_m.use_clip = True
ob_area_002.location = (-1.702, -1.513, 15.57)
ob_area_002.rotation_euler = (4.371e-08, -1.192e-07, 1.571)
ob_area_002.scale = (1.736, 1.736, 1.736)
ob_area_002.lineart.crease_threshold = 0.0
ob_area_001.location = (7.241, 6.289, 8.145)
ob_area_001.rotation_euler = (0.0, -1.571, -1.571)
ob_area_001.lineart.crease_threshold = 0.0
ob_area.location = (-1.702, -9.387, 5.435)
ob_area.rotation_euler = (0.0, -1.571, 1.571)
ob_area.lineart.crease_threshold = 0.0
cam_camera.dof.focus_object = ob_torus_001

# ---- collection membership
col_collection_1.objects.link(ob_plane_001)
col_collection_1.objects.link(ob_plane)
col_collection_1.objects.link(ob_camera)
col_collection_2.objects.link(ob_torus_003)
col_collection_2.objects.link(ob_torus_001)
col_collection_2.objects.link(ob_torus_000)
col_collection_2.objects.link(ob_torus_002)
col_collection_3.objects.link(ob_cylinder)
col_collection_4.objects.link(ob_cylinder_001)
col_collection_5.objects.link(ob_sprinkle_007)
col_collection_5.objects.link(ob_sprinkle_006)
col_collection_5.objects.link(ob_sprinkle_005)
col_collection_5.objects.link(ob_sprinkle_004)
col_collection_5.objects.link(ob_sprinkle_003)
col_collection_5.objects.link(ob_sprinkle_002)
col_collection_5.objects.link(ob_sprinkle_001)
col_collection_5.objects.link(ob_sprinkle)
col_collection_11.objects.link(ob_area_002)
col_collection_11.objects.link(ob_area_001)
col_collection_11.objects.link(ob_area)

# ---- scene / render settings (as saved in the file)
scene.camera = ob_camera
scene.frame_start = 1; scene.frame_end = 250; scene.frame_set(131)
scene.render.engine = 'CYCLES'
scene.render.dither_intensity = 0.0
scene.cycles.use_denoising = False
scene.cycles.samples = 1024
scene.cycles.sampling_pattern = 'TABULATED_SOBOL'
scene.cycles.use_adaptive_sampling = False
scene.cycles.use_light_tree = False
scene.cycles.blur_glossy = 0.0
scene.cycles.sample_clamp_indirect = 0.0
scene.view_settings.view_transform = 'Standard'
bpy.context.view_layer.update()

